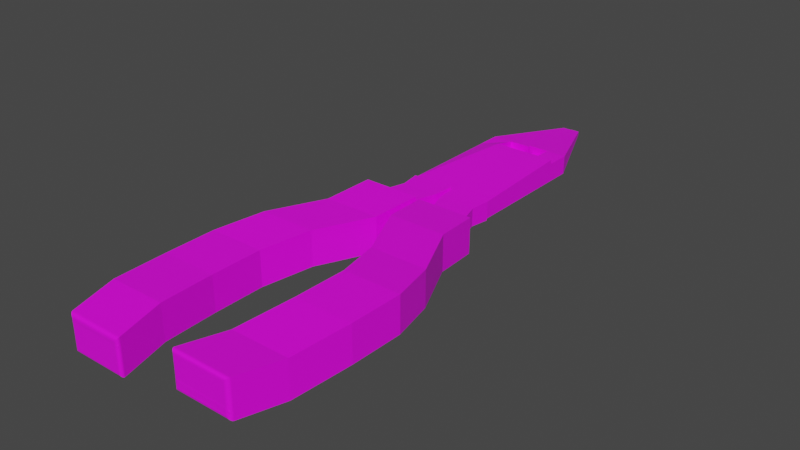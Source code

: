 # Source: Tp_Clase_8_.blend  (saved by Blender 2.93.21; exported with 4.5.12 LTS)
import bpy
from mathutils import Matrix  # noqa: F401  (used for matrix-valued properties, if any)

bpy.ops.wm.read_factory_settings(use_empty=True)
scene = bpy.context.scene
scene.name = 'Scene'

# ---- collections
col_collection = bpy.data.collections.new('Collection'); scene.collection.children.link(col_collection)

# ---- images (referenced by path relative to the original .blend; pixels are not part of the script)
import os
ASSET_DIR = os.environ.get("B2B_ASSET_DIR", "")  # directory of the original .blend (textures are referenced by path, not embedded)
HERE = os.path.dirname(os.path.abspath(__file__))  # packed textures are extracted next to this script under _unpacked/

def load_image(name, relpath, width, height, colorspace="sRGB"):
    """Load a texture the original file referenced (path relative to the .blend, or extracted next to this script)."""
    p = next((c for c in (os.path.join(HERE, relpath), os.path.join(ASSET_DIR, relpath)) if relpath and os.path.exists(c)), "")
    if p:
        img = bpy.data.images.load(p, check_existing=True)
        img.name = name
    else:  # same state as the original file: an image datablock whose file is absent (Cycles renders it pink)
        img = bpy.data.images.new(name, width, height)
        img.source = "FILE"
        img.filepath = "//" + (relpath or name)
    img.colorspace_settings.name = colorspace
    return img
img_base_pinza = load_image('base pinza', '', 1024, 1024, 'sRGB')

# ---- materials (node trees are filled in below, after node groups)
mat_material_002 = bpy.data.materials.new('Material.002')
mat_material_002.use_transparent_shadow = False

# ---- material node trees
mat_material_002.use_nodes = True; mat_material_002.node_tree.nodes.clear()
_N = mat_material_002.node_tree.nodes; _L = mat_material_002.node_tree.links
n0 = _N.new('ShaderNodeBsdfPrincipled'); n0.name = 'Principled BSDF'; n0.location = (10, 300)
n0.distribution = 'GGX'
n0.subsurface_method = 'BURLEY'
n0.inputs[3].default_value = 1.45
n0.inputs[27].default_value = (0.0, 0.0, 0.0, 1.0)
n0.inputs[28].default_value = 1.0
n1 = _N.new('ShaderNodeOutputMaterial'); n1.name = 'Material Output'; n1.location = (300, 300)
n2 = _N.new('ShaderNodeTexImage'); n2.name = 'Image Texture'; n2.location = (-280, 280)
n2.image = img_base_pinza
_L.new(n0.outputs[0], n1.inputs[0])
_L.new(n2.outputs[0], n0.inputs[0])
n1.is_active_output = True

# ---- world
world_world = bpy.data.worlds.new('World'); scene.world = world_world
world_world.use_nodes = True; world_world.node_tree.nodes.clear()
_N = world_world.node_tree.nodes; _L = world_world.node_tree.links
n0 = _N.new('ShaderNodeOutputWorld'); n0.name = 'World Output'; n0.location = (300, 300)
n1 = _N.new('ShaderNodeBackground'); n1.name = 'Background'; n1.location = (10, 300)
n1.inputs[0].default_value = (0.05088, 0.05088, 0.05088, 1.0)
_L.new(n1.outputs[0], n0.inputs[0])
n0.is_active_output = True
world_world.color = (0.05088, 0.05088, 0.05088)
world_world.use_sun_shadow = False
world_world.sun_shadow_jitter_overblur = 0.0

# ---- meshes
me_cube_002 = bpy.data.meshes.new('Cube.002')
me_cube_002.from_pydata([(-0.4402, -0.5539, -0.06046), (-0.4402, -0.5539, 0.06046), (-0.4402, 0.5539, -0.06046), (-0.4402, 0.5539, 0.06046), (0.4402, -0.5539, -0.06046), (0.4402, -0.5539, 0.06046), (0.4402, 0.5539, -0.06046), (0.4402, 0.5517, 0.1196), (0.0, 0.5539, -0.06046), (0.0, 0.5517, 0.1196), (0.0, -0.5539, -0.06046), (0.0, -0.5539, 0.06046), (-0.09632, 1.652, -0.01219), (-0.09632, 1.652, -0.02241), (-0.004675, 1.652, -0.02241), (-0.004675, 1.652, -0.01219), (-0.2241, 0.5539, -0.06046), (-0.2241, -0.5539, 0.06046), (-0.2241, 0.5517, 0.1196), (-0.2241, -0.5539, -0.06046), (-0.07806, 1.652, -0.02241), (-0.07806, 1.652, -0.01219), (-0.4402, 0.8073, 0.06046), (-0.4402, 0.8073, -0.06046), (-0.004336, 0.8073, -0.06046), (-0.004336, 0.8073, 0.06046), (-0.2241, 0.8073, 0.06046), (-0.2241, 0.8073, -0.06046), (-0.2241, 0.5567, -0.1349), (-0.4402, 0.5567, -0.1349), (-0.07806, 1.653, -0.05246), (-0.09632, 1.653, -0.05246), (-0.4402, 0.8101, -0.1349), (-0.004336, 0.8101, -0.1349), (-0.004675, 1.653, -0.05246), (-0.2241, 0.8101, -0.1349), (0.4156, -0.758, 0.05369), (0.4156, -0.758, -0.05369), (0.02467, -0.758, -0.05369), (0.02467, -0.758, 0.05369), (0.5078, -1.071, 0.05232), (0.5078, -1.071, -0.05232), (0.1269, -1.071, -0.05232), (0.1269, -1.071, 0.05232), (0.6167, -1.071, 0.1464), (0.6167, -1.071, -0.1464), (0.01802, -1.071, -0.1464), (0.01802, -1.071, 0.1464), (0.08708, -1.561, 0.192), (0.3546, -2.14, 0.1909), (0.4961, -2.64, 0.234), (0.4871, -3.197, 0.2324), (0.4154, -3.799, 0.199), (1.014, -3.799, 0.199), (1.086, -3.197, 0.2324), (1.095, -2.64, 0.234), (0.9532, -2.14, 0.1909), (0.6857, -1.561, 0.192), (1.014, -3.799, -0.09375), (1.086, -3.197, -0.06038), (1.095, -2.64, -0.05874), (0.9532, -2.14, -0.1018), (0.6857, -1.561, -0.1007), (0.08708, -1.561, -0.1007), (0.3546, -2.14, -0.1018), (0.4961, -2.64, -0.05874), (0.4871, -3.197, -0.06038), (0.4154, -3.799, -0.09375), (-4.22e-10, -0.5565, -0.1399), (0.4402, -0.5565, -0.1399), (0.02467, -0.7606, -0.1332), (0.4156, -0.7606, -0.1332), (0.1269, -1.074, -0.1318), (0.5078, -1.074, -0.1318), (0.01802, -1.074, -0.2258), (0.6167, -1.074, -0.2258), (0.6857, -1.564, -0.1802), (0.4154, -3.802, -0.1732), (1.014, -3.802, -0.1732), (1.086, -3.2, -0.1399), (1.095, -2.642, -0.1382), (0.9532, -2.143, -0.1813), (0.08708, -1.564, -0.1802), (0.3546, -2.143, -0.1813), (0.4961, -2.642, -0.1382), (0.4871, -3.2, -0.1399), (-0.4402, -0.5539, -0.02795), (-0.4402, 0.5539, -0.02795), (0.4402, 0.5539, -0.02795), (0.4402, -0.5539, -0.02795), (0.0, -0.5539, -0.02795), (0.0, 0.5539, -0.02795), (-0.09632, 1.652, -0.01966), (-0.004675, 1.652, -0.01966), (-0.2241, 0.8073, -0.02795), (-0.07806, 1.652, -0.01966), (-0.2241, -0.5539, -0.02795), (-0.2241, 0.5539, -0.02795), (-0.004336, 0.8073, -0.02795), (-0.4402, 0.8073, -0.02795), (0.4156, -0.758, -0.02482), (0.02467, -0.758, -0.02482), (0.5078, -1.071, -0.02419), (0.1269, -1.071, -0.02419), (0.6167, -1.071, -0.06766), (0.01802, -1.071, -0.06766), (0.08708, -1.561, -0.02204), (0.3546, -2.14, -0.02311), (0.4961, -2.64, 0.01997), (0.4871, -3.197, 0.01833), (0.4154, -3.799, -0.01505), (0.6857, -1.561, -0.02204), (0.9532, -2.14, -0.02311), (1.095, -2.64, 0.01997), (1.086, -3.197, 0.01833), (1.014, -3.799, -0.01505), (-0.04824, 0.8073, -0.02795), (-0.04824, 0.8073, -0.06046), (-0.04824, 0.5539, -0.02795), (-0.04824, 0.5539, -0.06046), (0.4397, -0.5561, -5.702e-05), (0.4397, -0.5561, -0.121), (0.4397, 0.5517, -5.702e-05), (0.4397, 0.5517, -0.121), (-0.4408, -0.5561, -0.0001039), (-0.4408, -0.5561, -0.121), (-0.4408, 0.5517, -0.0001039), (-0.4408, 0.5517, -0.121), (-0.0005839, 0.5517, -8.046e-05), (-0.0005775, 0.5517, -0.121), (-0.0005839, -0.5561, -8.046e-05), (-0.0005775, -0.5561, -0.121), (0.09574, 1.65, -0.04835), (0.09574, 1.65, -0.03813), (0.004093, 1.65, -0.03813), (0.004094, 1.65, -0.04835), (0.2235, 0.5517, -6.854e-05), (0.2235, -0.5561, -0.121), (0.2235, 0.5517, -0.121), (0.2235, -0.5561, -6.854e-05), (0.07747, 1.65, -0.03813), (0.07747, 1.65, -0.04835), (0.4397, 0.8051, -0.121), (0.4397, 0.8051, -5.702e-05), (0.003752, 0.8051, -8.023e-05), (0.003759, 0.8051, -0.121), (0.2235, 0.8051, -0.121), (0.2235, 0.8051, -6.854e-05), (0.2235, 0.5545, 0.07434), (0.4396, 0.5545, 0.07435), (0.07747, 1.651, -0.008083), (0.09574, 1.651, -0.008082), (0.4396, 0.8079, 0.07435), (0.003748, 0.8079, 0.07433), (0.004092, 1.651, -0.008087), (0.2235, 0.8079, 0.07434), (-0.4161, -0.7602, -0.1143), (-0.4162, -0.7602, -0.006878), (-0.02525, -0.7602, -0.006857), (-0.02524, -0.7602, -0.1142), (-0.5084, -1.073, -0.1129), (-0.5084, -1.073, -0.008249), (-0.1275, -1.073, -0.008229), (-0.1275, -1.073, -0.1129), (-0.6173, -1.073, -0.2069), (-0.6173, -1.073, 0.08579), (-0.01861, -1.073, 0.08582), (-0.01859, -1.073, -0.2069), (-0.08765, -1.563, -0.2525), (-0.3551, -2.142, -0.2515), (-0.4967, -2.642, -0.2946), (-0.4877, -3.199, -0.2929), (-0.416, -3.801, -0.2595), (-1.015, -3.801, -0.2596), (-1.086, -3.199, -0.293), (-1.095, -2.642, -0.2946), (-0.9538, -2.142, -0.2515), (-0.6863, -1.563, -0.2526), (-1.015, -3.801, 0.03316), (-1.086, -3.199, -0.0002213), (-1.095, -2.642, -0.001867), (-0.9538, -2.142, 0.04122), (-0.6863, -1.563, 0.04016), (-0.08766, -1.563, 0.0402), (-0.3551, -2.142, 0.04125), (-0.4967, -2.642, -0.001835), (-0.4877, -3.199, -0.0001894), (-0.416, -3.801, 0.03319), (-0.0005882, -0.5587, 0.0794), (-0.4408, -0.5587, 0.07938), (-0.02525, -0.7628, 0.07262), (-0.4162, -0.7628, 0.0726), (-0.1275, -1.076, 0.07125), (-0.5084, -1.076, 0.07123), (-0.01861, -1.076, 0.1653), (-0.6173, -1.076, 0.1653), (-0.6863, -1.566, 0.1196), (-0.416, -3.804, 0.1127), (-1.015, -3.804, 0.1126), (-1.086, -3.202, 0.07926), (-1.095, -2.645, 0.07761), (-0.9538, -2.145, 0.1207), (-0.08767, -1.566, 0.1197), (-0.3552, -2.145, 0.1207), (-0.4967, -2.645, 0.07765), (-0.4877, -3.202, 0.07929), (0.4397, -0.5561, -0.03257), (0.4397, 0.5517, -0.03257), (-0.4408, 0.5517, -0.03262), (-0.4408, -0.5561, -0.03262), (-0.0005823, -0.5561, -0.03259), (-0.0005823, 0.5517, -0.03259), (0.09574, 1.65, -0.04088), (0.004094, 1.65, -0.04088), (0.2235, 0.8051, -0.03258), (0.07747, 1.65, -0.04088), (0.2235, -0.5561, -0.03258), (0.2235, 0.5517, -0.03258), (0.003754, 0.8051, -0.03259), (0.4397, 0.8051, -0.03257), (-0.4162, -0.7602, -0.03575), (-0.02525, -0.7602, -0.03573), (-0.5084, -1.073, -0.03638), (-0.1275, -1.073, -0.03636), (-0.6173, -1.073, 0.007083), (-0.0186, -1.073, 0.007115), (-0.08766, -1.563, -0.03851), (-0.3551, -2.142, -0.03746), (-0.4967, -2.642, -0.08054), (-0.4877, -3.199, -0.0789), (-0.416, -3.801, -0.04552), (-0.6863, -1.563, -0.03854), (-0.9538, -2.142, -0.03749), (-1.095, -2.642, -0.08057), (-1.086, -3.199, -0.07893), (-1.015, -3.801, -0.04555), (0.04766, 0.8051, -0.03259), (0.04766, 0.8051, -7.79e-05), (0.04766, 0.5517, -0.03259), (0.04766, 0.5517, -7.79e-05), (-0.04824, 0.8073, -0.02795), (-0.04824, 0.8073, -0.06046), (-0.04824, 0.5539, -0.02795), (-0.04824, 0.5539, -0.06046), (0.04766, 0.8051, -0.03259), (0.04766, 0.8051, -7.79e-05), (0.04766, 0.5517, -0.03259), (0.04766, 0.5517, -7.79e-05), (0.8866, -4.308, 0.2168), (0.9293, -4.273, 0.2493), (0.8948, -4.307, 0.2248), (0.903, -4.305, 0.2322), (0.9106, -4.301, 0.2386), (0.9174, -4.295, 0.2437), (0.9229, -4.288, 0.2473), (0.9269, -4.281, 0.2492), (0.8866, -4.308, -0.003413), (0.8866, -4.31, -0.07592), (0.9293, -4.273, -0.04347), (0.8866, -4.309, -0.01377), (0.8866, -4.309, -0.02413), (0.8866, -4.309, -0.03449), (0.8948, -4.307, -0.008384), (0.8948, -4.307, -0.0177), (0.8948, -4.307, -0.02664), (0.8947, -4.307, -0.0355), (0.9029, -4.305, -0.01409), (0.9026, -4.305, -0.0219), (0.9023, -4.305, -0.02935), (0.902, -4.305, -0.03659), (0.9105, -4.3, -0.02027), (0.9098, -4.301, -0.02656), (0.9088, -4.303, -0.03251), (0.9076, -4.303, -0.03793), (0.8948, -4.308, -0.07179), (0.9029, -4.306, -0.06709), (0.9105, -4.301, -0.06205), (0.8866, -4.309, -0.06556), (0.8948, -4.308, -0.06244), (0.9027, -4.305, -0.05905), (0.9098, -4.302, -0.05525), (0.8866, -4.309, -0.0552), (0.8948, -4.307, -0.05331), (0.9024, -4.305, -0.05125), (0.9088, -4.303, -0.04879), (0.8866, -4.309, -0.04485), (0.8947, -4.307, -0.04436), (0.902, -4.305, -0.04382), (0.9076, -4.303, -0.04306), (0.9269, -4.281, -0.03849), (0.9228, -4.288, -0.03277), (0.9173, -4.295, -0.0266), (0.9269, -4.281, -0.0474), (0.9235, -4.287, -0.04247), (0.9202, -4.292, -0.03714), (0.9156, -4.297, -0.0317), (0.9228, -4.288, -0.05196), (0.92, -4.292, -0.04672), (0.9172, -4.296, -0.04145), (0.9137, -4.3, -0.03655), (0.9172, -4.295, -0.05693), (0.9155, -4.298, -0.05109), (0.9136, -4.3, -0.04552), (0.9112, -4.302, -0.04076), (0.3604, -4.31, -0.07592), (0.3604, -4.308, -0.003413), (0.3306, -4.273, -0.04347), (0.3604, -4.309, -0.06556), (0.3604, -4.309, -0.0552), (0.3604, -4.309, -0.04485), (0.3526, -4.308, -0.07178), (0.3528, -4.308, -0.06238), (0.3528, -4.307, -0.0533), (0.3529, -4.307, -0.04436), (0.3454, -4.306, -0.06709), (0.3458, -4.305, -0.05898), (0.346, -4.305, -0.05124), (0.3462, -4.305, -0.04382), (0.3394, -4.301, -0.06206), (0.3398, -4.302, -0.05521), (0.3404, -4.303, -0.04879), (0.3413, -4.303, -0.04306), (0.3526, -4.307, -0.008392), (0.3454, -4.305, -0.0141), (0.3394, -4.3, -0.02027), (0.3604, -4.309, -0.01377), (0.3527, -4.307, -0.01764), (0.3456, -4.305, -0.02182), (0.3397, -4.302, -0.02652), (0.3604, -4.309, -0.02413), (0.3528, -4.307, -0.02663), (0.346, -4.305, -0.02934), (0.3404, -4.303, -0.03251), (0.3604, -4.309, -0.03449), (0.3529, -4.307, -0.0355), (0.3462, -4.305, -0.03659), (0.3413, -4.303, -0.03794), (0.3302, -4.281, -0.04742), (0.3315, -4.288, -0.05198), (0.3347, -4.295, -0.05694), (0.3302, -4.281, -0.03848), (0.3314, -4.287, -0.04234), (0.3327, -4.292, -0.04664), (0.3354, -4.298, -0.05105), (0.3315, -4.288, -0.03276), (0.3329, -4.292, -0.03704), (0.3343, -4.296, -0.04142), (0.3366, -4.3, -0.04551), (0.3347, -4.295, -0.02659), (0.3355, -4.297, -0.03165), (0.3366, -4.3, -0.03654), (0.3384, -4.302, -0.04076), (0.3604, -4.308, 0.2168), (0.3306, -4.273, 0.2493), (0.3525, -4.307, 0.2248), (0.3453, -4.305, 0.2322), (0.3392, -4.301, 0.2386), (0.3345, -4.295, 0.2437), (0.3314, -4.288, 0.2473), (0.3301, -4.281, 0.2492), (0.3604, -4.31, -0.08291), (0.3306, -4.275, -0.123), (0.3525, -4.309, -0.09107), (0.3453, -4.307, -0.09901), (0.3392, -4.303, -0.1063), (0.3345, -4.297, -0.1127), (0.3314, -4.291, -0.1177), (0.3301, -4.283, -0.1212), (0.8866, -4.31, -0.08291), (0.9293, -4.275, -0.123), (0.8948, -4.309, -0.09107), (0.903, -4.307, -0.09901), (0.9106, -4.303, -0.1063), (0.9174, -4.297, -0.1127), (0.9229, -4.291, -0.1177), (0.9269, -4.283, -0.1212), (0.8866, -4.308, 0.002767), (0.9293, -4.273, 0.03523), (0.8866, -4.308, 0.07529), (0.8948, -4.307, 0.006797), (0.9029, -4.305, 0.01142), (0.9105, -4.3, 0.01643), (0.8866, -4.308, 0.01313), (0.8949, -4.307, 0.01619), (0.9028, -4.305, 0.01952), (0.9096, -4.301, 0.0233), (0.8866, -4.308, 0.02349), (0.8948, -4.307, 0.02534), (0.9024, -4.305, 0.02737), (0.9085, -4.302, 0.02981), (0.8866, -4.308, 0.03385), (0.8948, -4.307, 0.03432), (0.902, -4.305, 0.03484), (0.9073, -4.303, 0.03558), (0.9269, -4.281, 0.04022), (0.9228, -4.288, 0.04593), (0.9173, -4.295, 0.05211), (0.9269, -4.281, 0.03119), (0.9239, -4.287, 0.03617), (0.92, -4.292, 0.04153), (0.9153, -4.297, 0.04699), (0.9229, -4.288, 0.02656), (0.92, -4.292, 0.03187), (0.9167, -4.295, 0.03718), (0.9131, -4.299, 0.04212), (0.9174, -4.295, 0.02156), (0.9153, -4.297, 0.02746), (0.9131, -4.299, 0.03309), (0.9107, -4.3, 0.03789), (0.8866, -4.308, 0.06493), (0.8866, -4.308, 0.05457), (0.8866, -4.308, 0.04421), (0.8948, -4.307, 0.07032), (0.8948, -4.307, 0.06101), (0.8948, -4.307, 0.05206), (0.8948, -4.307, 0.0432), (0.9029, -4.305, 0.06461), (0.9028, -4.305, 0.0568), (0.9024, -4.305, 0.04934), (0.902, -4.305, 0.0421), (0.9106, -4.301, 0.05844), (0.9097, -4.301, 0.05213), (0.9085, -4.302, 0.04617), (0.9073, -4.303, 0.04074), (0.3604, -4.308, 0.002767), (0.3604, -4.308, 0.07529), (0.3306, -4.273, 0.03523), (0.3604, -4.308, 0.01313), (0.3604, -4.308, 0.02349), (0.3604, -4.308, 0.03385), (0.3525, -4.307, 0.006805), (0.3525, -4.307, 0.01625), (0.3525, -4.307, 0.02536), (0.3526, -4.307, 0.03432), (0.3454, -4.305, 0.01143), (0.3455, -4.305, 0.0196), (0.3458, -4.305, 0.02739), (0.3461, -4.305, 0.03484), (0.3392, -4.301, 0.01643), (0.3399, -4.301, 0.02334), (0.3408, -4.302, 0.02982), (0.3418, -4.303, 0.03558), (0.3526, -4.307, 0.07032), (0.3454, -4.305, 0.06461), (0.3394, -4.3, 0.05844), (0.3604, -4.308, 0.06493), (0.3525, -4.307, 0.06107), (0.3455, -4.305, 0.05688), (0.34, -4.301, 0.05218), (0.3604, -4.308, 0.05457), (0.3525, -4.307, 0.05207), (0.3458, -4.305, 0.04935), (0.3408, -4.302, 0.04618), (0.3604, -4.308, 0.04421), (0.3526, -4.307, 0.04319), (0.3461, -4.305, 0.04209), (0.3418, -4.303, 0.04073), (0.3302, -4.281, 0.03118), (0.3315, -4.288, 0.02654), (0.3347, -4.295, 0.02155), (0.3301, -4.281, 0.04023), (0.331, -4.287, 0.03629), (0.3329, -4.292, 0.03195), (0.3359, -4.297, 0.02751), (0.3314, -4.288, 0.04595), (0.3329, -4.292, 0.04163), (0.3349, -4.296, 0.03721), (0.3374, -4.299, 0.0331), (0.3345, -4.295, 0.05212), (0.3359, -4.297, 0.04703), (0.3374, -4.299, 0.04212), (0.3392, -4.3, 0.03789), (-0.8872, -4.311, -0.2774), (-0.9298, -4.275, -0.3099), (-0.8954, -4.31, -0.2854), (-0.9035, -4.307, -0.2927), (-0.9112, -4.303, -0.2992), (-0.9179, -4.297, -0.3043), (-0.9235, -4.29, -0.3079), (-0.9275, -4.283, -0.3098), (-0.8872, -4.311, -0.05718), (-0.8872, -4.312, 0.01533), (-0.9298, -4.275, -0.01712), (-0.8872, -4.311, -0.04682), (-0.8872, -4.311, -0.03646), (-0.8872, -4.311, -0.0261), (-0.8954, -4.31, -0.05221), (-0.8954, -4.309, -0.0429), (-0.8954, -4.309, -0.03395), (-0.8953, -4.309, -0.0251), (-0.9035, -4.307, -0.0465), (-0.9032, -4.307, -0.03869), (-0.9029, -4.307, -0.03124), (-0.9026, -4.308, -0.02401), (-0.9111, -4.303, -0.04033), (-0.9103, -4.304, -0.03403), (-0.9093, -4.305, -0.02808), (-0.9082, -4.306, -0.02266), (-0.8954, -4.311, 0.01119), (-0.9035, -4.308, 0.006496), (-0.9111, -4.303, 0.001459), (-0.8872, -4.312, 0.00497), (-0.8954, -4.31, 0.001843), (-0.9033, -4.308, -0.001545), (-0.9104, -4.304, -0.005347), (-0.8872, -4.311, -0.005388), (-0.8954, -4.31, -0.00728), (-0.9029, -4.308, -0.00934), (-0.9093, -4.305, -0.0118), (-0.8872, -4.311, -0.01575), (-0.8953, -4.31, -0.01624), (-0.9026, -4.308, -0.01677), (-0.9082, -4.306, -0.01753), (-0.9274, -4.283, -0.0221), (-0.9234, -4.29, -0.02782), (-0.9178, -4.297, -0.034), (-0.9274, -4.283, -0.01319), (-0.9241, -4.289, -0.01813), (-0.9207, -4.294, -0.02346), (-0.9162, -4.299, -0.0289), (-0.9234, -4.291, -0.008632), (-0.9205, -4.294, -0.01388), (-0.9178, -4.298, -0.01915), (-0.9143, -4.302, -0.02405), (-0.9178, -4.297, -0.003668), (-0.9161, -4.3, -0.009505), (-0.9142, -4.302, -0.01507), (-0.9118, -4.304, -0.01984), (-0.361, -4.312, 0.01536), (-0.361, -4.311, -0.05715), (-0.3312, -4.275, -0.01709), (-0.361, -4.312, 0.004998), (-0.361, -4.311, -0.00536), (-0.361, -4.311, -0.01572), (-0.3532, -4.311, 0.01122), (-0.3534, -4.31, 0.001819), (-0.3534, -4.31, -0.007264), (-0.3534, -4.31, -0.01621), (-0.346, -4.308, 0.006523), (-0.3464, -4.307, -0.001581), (-0.3466, -4.307, -0.009324), (-0.3468, -4.308, -0.01674), (-0.34, -4.303, 0.001496), (-0.3404, -4.304, -0.005349), (-0.341, -4.305, -0.01177), (-0.3419, -4.306, -0.0175), (-0.3532, -4.31, -0.05217), (-0.346, -4.307, -0.04646), (-0.34, -4.303, -0.0403), (-0.361, -4.311, -0.04679), (-0.3533, -4.309, -0.04293), (-0.3462, -4.307, -0.03874), (-0.3403, -4.304, -0.03405), (-0.361, -4.311, -0.03643), (-0.3534, -4.309, -0.03393), (-0.3465, -4.307, -0.03122), (-0.341, -4.305, -0.02806), (-0.361, -4.311, -0.02608), (-0.3534, -4.309, -0.02507), (-0.3468, -4.308, -0.02397), (-0.3419, -4.306, -0.02263), (-0.3307, -4.283, -0.01314), (-0.3321, -4.291, -0.00858), (-0.3352, -4.297, -0.003621), (-0.3307, -4.283, -0.02208), (-0.332, -4.289, -0.01822), (-0.3333, -4.295, -0.01393), (-0.336, -4.3, -0.009515), (-0.3321, -4.29, -0.0278), (-0.3335, -4.294, -0.02352), (-0.3349, -4.298, -0.01914), (-0.3372, -4.302, -0.01506), (-0.3352, -4.297, -0.03398), (-0.3361, -4.299, -0.02891), (-0.3372, -4.302, -0.02402), (-0.3389, -4.304, -0.0198), (-0.361, -4.311, -0.2774), (-0.3312, -4.275, -0.3098), (-0.3531, -4.31, -0.2853), (-0.3459, -4.307, -0.2927), (-0.3398, -4.303, -0.2991), (-0.3351, -4.297, -0.3043), (-0.332, -4.29, -0.3079), (-0.3306, -4.283, -0.3098), (-0.361, -4.312, 0.02235), (-0.3312, -4.277, 0.06239), (-0.3531, -4.311, 0.03051), (-0.3459, -4.309, 0.03845), (-0.3398, -4.305, 0.04578), (-0.3351, -4.299, 0.05212), (-0.332, -4.293, 0.05715), (-0.3307, -4.285, 0.06064), (-0.8872, -4.312, 0.02232), (-0.9299, -4.277, 0.06236), (-0.8954, -4.311, 0.03048), (-0.9035, -4.309, 0.03842), (-0.9112, -4.305, 0.04575), (-0.9179, -4.299, 0.05209), (-0.9235, -4.293, 0.05712), (-0.9275, -4.285, 0.06061), (-0.8872, -4.311, -0.06336), (-0.9298, -4.275, -0.09583), (-0.8872, -4.311, -0.1359), (-0.8954, -4.31, -0.06739), (-0.9035, -4.307, -0.07202), (-0.9111, -4.303, -0.07702), (-0.8872, -4.311, -0.07372), (-0.8955, -4.31, -0.07678), (-0.9033, -4.307, -0.08012), (-0.9102, -4.303, -0.08389), (-0.8872, -4.311, -0.08408), (-0.8954, -4.31, -0.08594), (-0.903, -4.307, -0.08796), (-0.9091, -4.304, -0.0904), (-0.8872, -4.311, -0.09444), (-0.8953, -4.31, -0.09491), (-0.9026, -4.307, -0.09543), (-0.9079, -4.305, -0.09618), (-0.9274, -4.283, -0.1008), (-0.9234, -4.29, -0.1065), (-0.9178, -4.297, -0.1127), (-0.9275, -4.283, -0.09179), (-0.9245, -4.289, -0.09677), (-0.9206, -4.294, -0.1021), (-0.9159, -4.299, -0.1076), (-0.9235, -4.29, -0.08715), (-0.9205, -4.294, -0.09246), (-0.9173, -4.298, -0.09778), (-0.9137, -4.301, -0.1027), (-0.9179, -4.297, -0.08215), (-0.9158, -4.299, -0.08806), (-0.9137, -4.301, -0.09368), (-0.9113, -4.303, -0.09848), (-0.8872, -4.311, -0.1255), (-0.8872, -4.311, -0.1152), (-0.8872, -4.311, -0.1048), (-0.8954, -4.31, -0.1309), (-0.8954, -4.31, -0.1216), (-0.8954, -4.31, -0.1126), (-0.8953, -4.31, -0.1038), (-0.9035, -4.307, -0.1252), (-0.9034, -4.307, -0.1174), (-0.903, -4.307, -0.1099), (-0.9026, -4.307, -0.1027), (-0.9112, -4.303, -0.119), (-0.9102, -4.303, -0.1127), (-0.9091, -4.304, -0.1068), (-0.9079, -4.305, -0.1013), (-0.361, -4.311, -0.06333), (-0.361, -4.311, -0.1359), (-0.3312, -4.275, -0.0958), (-0.361, -4.311, -0.07369), (-0.361, -4.311, -0.08405), (-0.361, -4.311, -0.09441), (-0.3531, -4.31, -0.06737), (-0.3531, -4.31, -0.07681), (-0.3531, -4.31, -0.08592), (-0.3532, -4.31, -0.09488), (-0.3459, -4.307, -0.072), (-0.3461, -4.307, -0.08016), (-0.3464, -4.307, -0.08795), (-0.3467, -4.307, -0.0954), (-0.3398, -4.303, -0.07699), (-0.3405, -4.303, -0.0839), (-0.3414, -4.304, -0.09038), (-0.3423, -4.305, -0.09615), (-0.3532, -4.31, -0.1309), (-0.346, -4.307, -0.1252), (-0.3399, -4.303, -0.119), (-0.361, -4.311, -0.1255), (-0.3531, -4.31, -0.1216), (-0.3461, -4.307, -0.1174), (-0.3406, -4.303, -0.1127), (-0.361, -4.311, -0.1151), (-0.3531, -4.31, -0.1126), (-0.3464, -4.307, -0.1099), (-0.3414, -4.304, -0.1067), (-0.361, -4.311, -0.1048), (-0.3532, -4.31, -0.1038), (-0.3467, -4.307, -0.1027), (-0.3423, -4.305, -0.1013), (-0.3307, -4.283, -0.09174), (-0.3321, -4.29, -0.08711), (-0.3352, -4.297, -0.08211), (-0.3307, -4.283, -0.1008), (-0.3316, -4.289, -0.09686), (-0.3335, -4.294, -0.09251), (-0.3364, -4.299, -0.08807), (-0.332, -4.29, -0.1065), (-0.3335, -4.294, -0.1022), (-0.3355, -4.298, -0.09778), (-0.338, -4.301, -0.09367), (-0.3351, -4.297, -0.1127), (-0.3365, -4.299, -0.1076), (-0.338, -4.301, -0.1027), (-0.3397, -4.303, -0.09845)], [], [(86, 1, 3, 87), (91, 9, 7, 88), (88, 7, 5, 89), (96, 17, 1, 86), (8, 6, 4, 10), (18, 3, 1, 17), (7, 9, 11, 5), (16, 8, 10, 19), (60, 59, 79, 80), (99, 22, 12, 92), (95, 21, 15, 93), (98, 24, 14, 93), (23, 13, 31, 32), (26, 25, 15, 21), (22, 26, 21, 12), (13, 20, 30, 31), (92, 12, 21, 95), (2, 16, 19, 0), (9, 18, 17, 11), (90, 11, 17, 96), (97, 91, 8, 16), (3, 18, 26, 22), (94, 27, 24, 98), (20, 14, 34, 30), (94, 26, 18, 97), (87, 3, 22, 99), (35, 32, 31, 30), (33, 35, 30, 34), (28, 29, 32, 35), (16, 2, 29, 28), (14, 24, 33, 34), (24, 27, 35, 33), (2, 23, 32, 29), (27, 16, 28, 35), (36, 39, 43, 40), (5, 11, 39, 36), (89, 5, 36, 100), (90, 10, 38, 101), (103, 42, 46, 105), (100, 36, 40, 102), (101, 38, 42, 103), (37, 41, 73, 71), (115, 53, 249, 377), (42, 41, 45, 46), (40, 43, 47, 44), (102, 40, 44, 104), (53, 52, 353, 249), (256, 376, 424, 305), (306, 67, 77, 361), (67, 66, 85, 77), (59, 58, 78, 79), (66, 65, 84, 85), (110, 67, 306, 426), (38, 10, 68, 70), (65, 64, 83, 84), (105, 46, 63, 106), (106, 63, 64, 107), (107, 64, 65, 108), (108, 65, 66, 109), (109, 66, 67, 110), (104, 44, 57, 111), (111, 57, 56, 112), (112, 56, 55, 113), (113, 55, 54, 114), (114, 54, 53, 115), (44, 47, 48, 57), (57, 48, 49, 56), (56, 49, 50, 55), (55, 50, 51, 54), (54, 51, 52, 53), (68, 69, 71, 70), (70, 71, 73, 72), (602, 472, 576, 649), (74, 75, 76, 82), (82, 76, 81, 83), (83, 81, 80, 84), (84, 80, 79, 85), (85, 79, 78, 77), (42, 38, 70, 72), (45, 62, 76, 75), (61, 60, 80, 81), (10, 4, 69, 68), (52, 110, 426, 353), (62, 61, 81, 76), (41, 42, 72, 73), (46, 45, 75, 74), (63, 46, 74, 82), (58, 115, 377, 258), (64, 63, 82, 83), (4, 37, 71, 69), (59, 114, 115, 58), (60, 113, 114, 59), (61, 112, 113, 60), (62, 111, 112, 61), (45, 104, 111, 62), (51, 109, 110, 52), (50, 108, 109, 51), (49, 107, 108, 50), (48, 106, 107, 49), (47, 105, 106, 48), (77, 78, 369, 361), (58, 258, 369, 78), (257, 304, 360, 368), (41, 102, 104, 45), (39, 101, 103, 43), (37, 100, 102, 41), (43, 103, 105, 47), (11, 90, 101, 39), (4, 89, 100, 37), (2, 87, 99, 23), (16, 27, 117, 119), (26, 94, 98, 25), (18, 9, 91, 97), (10, 90, 96, 19), (13, 92, 95, 20), (25, 98, 93, 15), (20, 95, 93, 14), (23, 99, 92, 13), (19, 96, 86, 0), (6, 88, 89, 4), (8, 91, 88, 6), (0, 86, 87, 2), (118, 119, 243, 242), (94, 97, 118, 116), (97, 16, 119, 118), (27, 94, 116, 117), (206, 121, 123, 207), (211, 129, 127, 208), (208, 127, 125, 209), (216, 137, 121, 206), (128, 126, 124, 130), (138, 123, 121, 137), (127, 129, 131, 125), (136, 128, 130, 139), (180, 179, 199, 200), (219, 142, 132, 212), (215, 141, 135, 213), (218, 144, 134, 213), (143, 133, 151, 152), (146, 145, 135, 141), (142, 146, 141, 132), (133, 140, 150, 151), (212, 132, 141, 215), (122, 136, 139, 120), (129, 138, 137, 131), (210, 131, 137, 216), (217, 211, 128, 136), (123, 138, 146, 142), (214, 147, 144, 218), (140, 134, 154, 150), (214, 146, 138, 217), (207, 123, 142, 219), (155, 152, 151, 150), (153, 155, 150, 154), (148, 149, 152, 155), (136, 122, 149, 148), (134, 144, 153, 154), (144, 147, 155, 153), (122, 143, 152, 149), (147, 136, 148, 155), (156, 159, 163, 160), (125, 131, 159, 156), (209, 125, 156, 220), (210, 130, 158, 221), (223, 162, 166, 225), (220, 156, 160, 222), (221, 158, 162, 223), (157, 161, 193, 191), (235, 173, 473, 601), (162, 161, 165, 166), (160, 163, 167, 164), (222, 160, 164, 224), (173, 172, 577, 473), (480, 600, 648, 529), (530, 187, 197, 585), (187, 186, 205, 197), (179, 178, 198, 199), (186, 185, 204, 205), (230, 187, 530, 650), (158, 130, 188, 190), (185, 184, 203, 204), (225, 166, 183, 226), (226, 183, 184, 227), (227, 184, 185, 228), (228, 185, 186, 229), (229, 186, 187, 230), (224, 164, 177, 231), (231, 177, 176, 232), (232, 176, 175, 233), (233, 175, 174, 234), (234, 174, 173, 235), (164, 167, 168, 177), (177, 168, 169, 176), (176, 169, 170, 175), (175, 170, 171, 174), (174, 171, 172, 173), (188, 189, 191, 190), (190, 191, 193, 192), (194, 195, 196, 202), (202, 196, 201, 203), (203, 201, 200, 204), (204, 200, 199, 205), (205, 199, 198, 197), (162, 158, 190, 192), (165, 182, 196, 195), (181, 180, 200, 201), (130, 124, 189, 188), (172, 230, 650, 577), (182, 181, 201, 196), (161, 162, 192, 193), (166, 165, 195, 194), (183, 166, 194, 202), (178, 235, 601, 482), (184, 183, 202, 203), (124, 157, 191, 189), (179, 234, 235, 178), (180, 233, 234, 179), (181, 232, 233, 180), (182, 231, 232, 181), (165, 224, 231, 182), (171, 229, 230, 172), (170, 228, 229, 171), (169, 227, 228, 170), (168, 226, 227, 169), (167, 225, 226, 168), (197, 198, 593, 585), (178, 482, 593, 198), (481, 528, 584, 592), (161, 222, 224, 165), (159, 221, 223, 163), (157, 220, 222, 161), (163, 223, 225, 167), (131, 210, 221, 159), (124, 209, 220, 157), (122, 207, 219, 143), (136, 147, 237, 239), (146, 214, 218, 145), (138, 129, 211, 217), (130, 210, 216, 139), (133, 212, 215, 140), (145, 218, 213, 135), (140, 215, 213, 134), (143, 219, 212, 133), (139, 216, 206, 120), (126, 208, 209, 124), (128, 211, 208, 126), (120, 206, 207, 122), (239, 237, 245, 247), (214, 217, 238, 236), (217, 136, 239, 238), (147, 214, 236, 237), (241, 240, 242, 243), (245, 244, 246, 247), (237, 236, 244, 245), (236, 238, 246, 244), (119, 117, 241, 243), (238, 239, 247, 246), (117, 116, 240, 241), (116, 118, 242, 240), (256, 259, 263, 262), (259, 260, 264, 263), (260, 261, 265, 264), (261, 285, 286, 265), (262, 263, 267, 266), (263, 264, 268, 267), (264, 265, 269, 268), (265, 286, 287, 269), (266, 267, 271, 270), (267, 268, 272, 271), (268, 269, 273, 272), (269, 287, 288, 273), (257, 274, 278, 277), (274, 275, 279, 278), (275, 276, 280, 279), (276, 300, 301, 280), (277, 278, 282, 281), (278, 279, 283, 282), (279, 280, 284, 283), (280, 301, 302, 284), (281, 282, 286, 285), (282, 283, 287, 286), (283, 284, 288, 287), (284, 302, 303, 288), (258, 289, 293, 292), (289, 290, 294, 293), (290, 291, 295, 294), (291, 270, 271, 295), (292, 293, 297, 296), (293, 294, 298, 297), (294, 295, 299, 298), (295, 271, 272, 299), (296, 297, 301, 300), (297, 298, 302, 301), (298, 299, 303, 302), (299, 272, 273, 303), (273, 288, 303), (304, 307, 311, 310), (307, 308, 312, 311), (308, 309, 313, 312), (309, 333, 334, 313), (310, 311, 315, 314), (311, 312, 316, 315), (312, 313, 317, 316), (313, 334, 335, 317), (314, 315, 319, 318), (315, 316, 320, 319), (316, 317, 321, 320), (317, 335, 336, 321), (305, 322, 326, 325), (322, 323, 327, 326), (323, 324, 328, 327), (324, 348, 349, 328), (325, 326, 330, 329), (326, 327, 331, 330), (327, 328, 332, 331), (328, 349, 350, 332), (329, 330, 334, 333), (330, 331, 335, 334), (331, 332, 336, 335), (332, 350, 351, 336), (306, 337, 341, 340), (337, 338, 342, 341), (338, 339, 343, 342), (339, 318, 319, 343), (340, 341, 345, 344), (341, 342, 346, 345), (342, 343, 347, 346), (343, 319, 320, 347), (344, 345, 349, 348), (345, 346, 350, 349), (346, 347, 351, 350), (347, 320, 321, 351), (321, 336, 351), (376, 379, 383, 382), (379, 380, 384, 383), (380, 381, 385, 384), (381, 405, 406, 385), (382, 383, 387, 386), (383, 384, 388, 387), (384, 385, 389, 388), (385, 406, 407, 389), (386, 387, 391, 390), (387, 388, 392, 391), (388, 389, 393, 392), (389, 407, 408, 393), (377, 394, 398, 397), (394, 395, 399, 398), (395, 396, 400, 399), (396, 420, 421, 400), (397, 398, 402, 401), (398, 399, 403, 402), (399, 400, 404, 403), (400, 421, 422, 404), (401, 402, 406, 405), (402, 403, 407, 406), (403, 404, 408, 407), (404, 422, 423, 408), (378, 409, 413, 412), (409, 410, 414, 413), (410, 411, 415, 414), (411, 390, 391, 415), (412, 413, 417, 416), (413, 414, 418, 417), (414, 415, 419, 418), (415, 391, 392, 419), (416, 417, 421, 420), (417, 418, 422, 421), (418, 419, 423, 422), (419, 392, 393, 423), (393, 408, 423), (424, 427, 431, 430), (427, 428, 432, 431), (428, 429, 433, 432), (429, 453, 454, 433), (430, 431, 435, 434), (431, 432, 436, 435), (432, 433, 437, 436), (433, 454, 455, 437), (434, 435, 439, 438), (435, 436, 440, 439), (436, 437, 441, 440), (437, 455, 456, 441), (425, 442, 446, 445), (442, 443, 447, 446), (443, 444, 448, 447), (444, 468, 469, 448), (445, 446, 450, 449), (446, 447, 451, 450), (447, 448, 452, 451), (448, 469, 470, 452), (449, 450, 454, 453), (450, 451, 455, 454), (451, 452, 456, 455), (452, 470, 471, 456), (426, 457, 461, 460), (457, 458, 462, 461), (458, 459, 463, 462), (459, 438, 439, 463), (460, 461, 465, 464), (461, 462, 466, 465), (462, 463, 467, 466), (463, 439, 440, 467), (464, 465, 469, 468), (465, 466, 470, 469), (466, 467, 471, 470), (467, 440, 441, 471), (441, 456, 471), (480, 483, 487, 486), (483, 484, 488, 487), (484, 485, 489, 488), (485, 509, 510, 489), (486, 487, 491, 490), (487, 488, 492, 491), (488, 489, 493, 492), (489, 510, 511, 493), (490, 491, 495, 494), (491, 492, 496, 495), (492, 493, 497, 496), (493, 511, 512, 497), (481, 498, 502, 501), (498, 499, 503, 502), (499, 500, 504, 503), (500, 524, 525, 504), (501, 502, 506, 505), (502, 503, 507, 506), (503, 504, 508, 507), (504, 525, 526, 508), (505, 506, 510, 509), (506, 507, 511, 510), (507, 508, 512, 511), (508, 526, 527, 512), (482, 513, 517, 516), (513, 514, 518, 517), (514, 515, 519, 518), (515, 494, 495, 519), (516, 517, 521, 520), (517, 518, 522, 521), (518, 519, 523, 522), (519, 495, 496, 523), (520, 521, 525, 524), (521, 522, 526, 525), (522, 523, 527, 526), (523, 496, 497, 527), (497, 512, 527), (528, 531, 535, 534), (531, 532, 536, 535), (532, 533, 537, 536), (533, 557, 558, 537), (534, 535, 539, 538), (535, 536, 540, 539), (536, 537, 541, 540), (537, 558, 559, 541), (538, 539, 543, 542), (539, 540, 544, 543), (540, 541, 545, 544), (541, 559, 560, 545), (529, 546, 550, 549), (546, 547, 551, 550), (547, 548, 552, 551), (548, 572, 573, 552), (549, 550, 554, 553), (550, 551, 555, 554), (551, 552, 556, 555), (552, 573, 574, 556), (553, 554, 558, 557), (554, 555, 559, 558), (555, 556, 560, 559), (556, 574, 575, 560), (530, 561, 565, 564), (561, 562, 566, 565), (562, 563, 567, 566), (563, 542, 543, 567), (564, 565, 569, 568), (565, 566, 570, 569), (566, 567, 571, 570), (567, 543, 544, 571), (568, 569, 573, 572), (569, 570, 574, 573), (570, 571, 575, 574), (571, 544, 545, 575), (545, 560, 575), (600, 603, 607, 606), (603, 604, 608, 607), (604, 605, 609, 608), (605, 629, 630, 609), (606, 607, 611, 610), (607, 608, 612, 611), (608, 609, 613, 612), (609, 630, 631, 613), (610, 611, 615, 614), (611, 612, 616, 615), (612, 613, 617, 616), (613, 631, 632, 617), (601, 618, 622, 621), (618, 619, 623, 622), (619, 620, 624, 623), (620, 644, 645, 624), (621, 622, 626, 625), (622, 623, 627, 626), (623, 624, 628, 627), (624, 645, 646, 628), (625, 626, 630, 629), (626, 627, 631, 630), (627, 628, 632, 631), (628, 646, 647, 632), (602, 633, 637, 636), (633, 634, 638, 637), (634, 635, 639, 638), (635, 614, 615, 639), (636, 637, 641, 640), (637, 638, 642, 641), (638, 639, 643, 642), (639, 615, 616, 643), (640, 641, 645, 644), (641, 642, 646, 645), (642, 643, 647, 646), (643, 616, 617, 647), (617, 632, 647), (648, 651, 655, 654), (651, 652, 656, 655), (652, 653, 657, 656), (653, 677, 678, 657), (654, 655, 659, 658), (655, 656, 660, 659), (656, 657, 661, 660), (657, 678, 679, 661), (658, 659, 663, 662), (659, 660, 664, 663), (660, 661, 665, 664), (661, 679, 680, 665), (649, 666, 670, 669), (666, 667, 671, 670), (667, 668, 672, 671), (668, 692, 693, 672), (669, 670, 674, 673), (670, 671, 675, 674), (671, 672, 676, 675), (672, 693, 694, 676), (673, 674, 678, 677), (674, 675, 679, 678), (675, 676, 680, 679), (676, 694, 695, 680), (650, 681, 685, 684), (681, 682, 686, 685), (682, 683, 687, 686), (683, 662, 663, 687), (684, 685, 689, 688), (685, 686, 690, 689), (686, 687, 691, 690), (687, 663, 664, 691), (688, 689, 693, 692), (689, 690, 694, 693), (690, 691, 695, 694), (691, 664, 665, 695), (665, 680, 695), (376, 256, 262, 379), (379, 262, 266, 380), (380, 266, 270, 381), (381, 270, 291, 405), (405, 291, 290, 401), (401, 290, 289, 397), (397, 289, 258, 377), (304, 257, 277, 307), (307, 277, 281, 308), (308, 281, 285, 309), (309, 285, 261, 333), (333, 261, 260, 329), (329, 260, 259, 325), (325, 259, 256, 305), (249, 353, 359, 255), (255, 359, 358, 254), (254, 358, 357, 253), (253, 357, 356, 252), (252, 356, 355, 251), (251, 355, 354, 250), (250, 354, 352, 248), (426, 306, 340, 457), (457, 340, 344, 458), (458, 344, 348, 459), (459, 348, 324, 438), (438, 324, 323, 434), (434, 323, 322, 430), (430, 322, 305, 424), (257, 368, 370, 274), (274, 370, 371, 275), (275, 371, 372, 276), (276, 372, 373, 300), (300, 373, 374, 296), (296, 374, 375, 292), (292, 375, 369, 258), (361, 369, 375, 367), (367, 375, 374, 366), (366, 374, 373, 365), (365, 373, 372, 364), (364, 372, 371, 363), (363, 371, 370, 362), (362, 370, 368, 360), (360, 304, 310, 362), (362, 310, 314, 363), (363, 314, 318, 364), (364, 318, 339, 365), (365, 339, 338, 366), (366, 338, 337, 367), (367, 337, 306, 361), (248, 378, 412, 250), (250, 412, 416, 251), (251, 416, 420, 252), (252, 420, 396, 253), (253, 396, 395, 254), (254, 395, 394, 255), (255, 394, 377, 249), (353, 426, 460, 359), (359, 460, 464, 358), (358, 464, 468, 357), (357, 468, 444, 356), (356, 444, 443, 355), (355, 443, 442, 354), (354, 442, 425, 352), (378, 425, 445, 409), (409, 445, 449, 410), (410, 449, 453, 411), (411, 453, 429, 390), (390, 429, 428, 386), (386, 428, 427, 382), (382, 427, 424, 376), (600, 480, 486, 603), (603, 486, 490, 604), (604, 490, 494, 605), (605, 494, 515, 629), (629, 515, 514, 625), (625, 514, 513, 621), (621, 513, 482, 601), (528, 481, 501, 531), (531, 501, 505, 532), (532, 505, 509, 533), (533, 509, 485, 557), (557, 485, 484, 553), (553, 484, 483, 549), (549, 483, 480, 529), (473, 577, 583, 479), (479, 583, 582, 478), (478, 582, 581, 477), (477, 581, 580, 476), (476, 580, 579, 475), (475, 579, 578, 474), (474, 578, 576, 472), (650, 530, 564, 681), (681, 564, 568, 682), (682, 568, 572, 683), (683, 572, 548, 662), (662, 548, 547, 658), (658, 547, 546, 654), (654, 546, 529, 648), (481, 592, 594, 498), (498, 594, 595, 499), (499, 595, 596, 500), (500, 596, 597, 524), (524, 597, 598, 520), (520, 598, 599, 516), (516, 599, 593, 482), (585, 593, 599, 591), (591, 599, 598, 590), (590, 598, 597, 589), (589, 597, 596, 588), (588, 596, 595, 587), (587, 595, 594, 586), (586, 594, 592, 584), (584, 528, 534, 586), (586, 534, 538, 587), (587, 538, 542, 588), (588, 542, 563, 589), (589, 563, 562, 590), (590, 562, 561, 591), (591, 561, 530, 585), (472, 602, 636, 474), (474, 636, 640, 475), (475, 640, 644, 476), (476, 644, 620, 477), (477, 620, 619, 478), (478, 619, 618, 479), (479, 618, 601, 473), (577, 650, 684, 583), (583, 684, 688, 582), (582, 688, 692, 581), (581, 692, 668, 580), (580, 668, 667, 579), (579, 667, 666, 578), (578, 666, 649, 576), (602, 649, 669, 633), (633, 669, 673, 634), (634, 673, 677, 635), (635, 677, 653, 614), (614, 653, 652, 610), (610, 652, 651, 606), (606, 651, 648, 600), (378, 248, 352, 425)])
_uv = me_cube_002.uv_layers.new(name='UVMap')
_uv.uv.foreach_set('vector', [0.749, 0.8542, 0.7349, 0.8542, 0.7349, 0.6803, 0.749, 0.6803, 0.2824, 0.773, 0.2589, 0.773, 0.2589, 0.7027, 0.2824, 0.7027, 0.01046, 0.5268, 0.034, 0.5261, 0.03193, 0.7, 0.01784, 0.7006, 0.327, 0.7485, 0.3129, 0.7485, 0.3129, 0.714, 0.327, 0.714, 0.217, 0.526, 0.2873, 0.526, 0.2873, 0.7027, 0.217, 0.7027, 0.629, 0.2637, 0.5945, 0.2652, 0.5872, 0.08871, 0.6216, 0.08728, 0.7349, 0.2593, 0.6647, 0.2623, 0.6573, 0.0858, 0.7275, 0.08288, 0.1813, 0.526, 0.217, 0.526, 0.217, 0.7027, 0.1813, 0.7027, 0.9184, 0.7669, 0.9205, 0.6791, 0.9331, 0.679, 0.9311, 0.7668, 0.749, 0.6405, 0.7349, 0.6405, 0.7465, 0.5175, 0.7477, 0.5175, 0.1371, 0.594, 0.1359, 0.594, 0.1359, 0.5822, 0.1371, 0.5822, 0.8113, 0.5175, 0.8165, 0.5173, 0.8141, 0.6501, 0.8137, 0.6501, 0.7542, 0.6405, 0.7481, 0.5175, 0.7529, 0.5173, 0.7661, 0.64, 0.6306, 0.3042, 0.6656, 0.3027, 0.671, 0.437, 0.6593, 0.4375, 0.5961, 0.3056, 0.6306, 0.3042, 0.6593, 0.4375, 0.6564, 0.4376, 0.1376, 0.5969, 0.1376, 0.594, 0.1424, 0.594, 0.1424, 0.5969, 0.1371, 0.5969, 0.1359, 0.5969, 0.1359, 0.594, 0.1371, 0.594, 0.1468, 0.526, 0.1813, 0.526, 0.1813, 0.7027, 0.1468, 0.7027, 0.6647, 0.2623, 0.629, 0.2637, 0.6216, 0.08728, 0.6573, 0.0858, 0.327, 0.7842, 0.3129, 0.7842, 0.3129, 0.7485, 0.327, 0.7485, 0.2824, 0.8087, 0.2824, 0.773, 0.2876, 0.773, 0.2876, 0.8087, 0.5945, 0.2652, 0.629, 0.2637, 0.6306, 0.3042, 0.5961, 0.3056, 0.3077, 0.7842, 0.3129, 0.7842, 0.3129, 0.8193, 0.3077, 0.8193, 0.1376, 0.594, 0.1376, 0.5822, 0.1424, 0.5822, 0.1424, 0.594, 0.3558, 0.7541, 0.3417, 0.7541, 0.3322, 0.714, 0.3558, 0.7143, 0.749, 0.6803, 0.7349, 0.6803, 0.7349, 0.6405, 0.749, 0.6405, 0.3261, 0.5766, 0.358, 0.5635, 0.358, 0.7084, 0.3553, 0.7095, 0.2936, 0.5899, 0.3261, 0.5766, 0.3553, 0.7095, 0.3445, 0.714, 0.3108, 0.5392, 0.3427, 0.5261, 0.358, 0.5635, 0.3261, 0.5766, 0.3904, 0.7889, 0.3904, 0.7544, 0.4022, 0.7544, 0.4022, 0.7889, 0.8141, 0.6501, 0.8165, 0.5173, 0.8284, 0.5174, 0.8189, 0.6502, 0.3129, 0.8193, 0.3129, 0.7842, 0.3248, 0.7842, 0.3248, 0.8193, 0.7542, 0.6803, 0.7542, 0.6405, 0.7661, 0.64, 0.7661, 0.6798, 0.356, 0.7545, 0.356, 0.7943, 0.3441, 0.7939, 0.3441, 0.7541, 0.7222, 0.05049, 0.6599, 0.05308, 0.6742, 0.002523, 0.7349, 0.0, 0.7275, 0.08288, 0.6573, 0.0858, 0.6599, 0.05308, 0.7222, 0.05049, 0.01784, 0.7006, 0.03193, 0.7, 0.03224, 0.7328, 0.01972, 0.7333, 0.1121, 0.7108, 0.1172, 0.7108, 0.1166, 0.7435, 0.112, 0.7436, 0.527, 0.7808, 0.5315, 0.7808, 0.5465, 0.7982, 0.5339, 0.7982, 0.01972, 0.7333, 0.03224, 0.7328, 0.034, 0.7793, 0.0218, 0.7798, 0.112, 0.7436, 0.1166, 0.7435, 0.1171, 0.7956, 0.1126, 0.7956, 0.01512, 0.7335, 0.01732, 0.78, 0.004664, 0.7809, 0.002468, 0.7344, 0.9152, 0.5825, 0.881, 0.5818, 0.8746, 0.5049, 0.9087, 0.5056, 0.5315, 0.7808, 0.5315, 0.7201, 0.5465, 0.7027, 0.5465, 0.7982, 0.5148, 0.7201, 0.5148, 0.7808, 0.4998, 0.7982, 0.4998, 0.7027, 0.527, 0.7201, 0.5148, 0.7201, 0.4998, 0.7027, 0.5339, 0.7027, 0.1776, 0.4482, 0.2727, 0.4389, 0.2934, 0.5125, 0.1983, 0.5218, 0.2203, 0.7076, 0.2213, 0.7076, 0.2213, 0.7916, 0.2203, 0.7916, 0.8524, 0.5118, 0.859, 0.4397, 0.8717, 0.4399, 0.8651, 0.512, 0.859, 0.4397, 0.8519, 0.3473, 0.8646, 0.3475, 0.8717, 0.4399, 0.9205, 0.6791, 0.9277, 0.5827, 0.9404, 0.5826, 0.9331, 0.679, 0.8519, 0.3473, 0.85, 0.2601, 0.8627, 0.2603, 0.8646, 0.3475, 0.8465, 0.44, 0.859, 0.4397, 0.8524, 0.5118, 0.8398, 0.5121, 0.1166, 0.7435, 0.1172, 0.7108, 0.1299, 0.711, 0.1293, 0.7437, 0.85, 0.2601, 0.8553, 0.1775, 0.868, 0.1776, 0.8627, 0.2603, 0.8465, 0.0002396, 0.859, 0.0, 0.8533, 0.07902, 0.8407, 0.07926, 0.8407, 0.07926, 0.8533, 0.07902, 0.8553, 0.1775, 0.8428, 0.1777, 0.8428, 0.1777, 0.8553, 0.1775, 0.85, 0.2601, 0.8375, 0.2603, 0.8375, 0.2603, 0.85, 0.2601, 0.8519, 0.3473, 0.8394, 0.3476, 0.8394, 0.3476, 0.8519, 0.3473, 0.859, 0.4397, 0.8465, 0.44, 0.9152, 0.9997, 0.881, 0.9991, 0.8753, 0.9239, 0.9094, 0.9246, 0.9094, 0.9246, 0.8753, 0.9239, 0.8771, 0.8406, 0.9112, 0.8413, 0.9112, 0.8413, 0.8771, 0.8406, 0.8717, 0.766, 0.9059, 0.7667, 0.9059, 0.7667, 0.8717, 0.766, 0.8738, 0.6782, 0.9079, 0.6789, 0.9079, 0.6789, 0.8738, 0.6782, 0.881, 0.5818, 0.9152, 0.5825, 0.1986, 0.009304, 0.2936, 0.0, 0.2902, 0.07862, 0.1951, 0.08793, 0.1951, 0.08793, 0.2902, 0.07862, 0.2567, 0.1747, 0.1616, 0.184, 0.1616, 0.184, 0.2567, 0.1747, 0.2419, 0.256, 0.1468, 0.2653, 0.1468, 0.2653, 0.2419, 0.256, 0.2519, 0.3444, 0.1569, 0.3537, 0.1569, 0.3537, 0.2519, 0.3444, 0.2727, 0.4389, 0.1776, 0.4482, 0.0663, 0.5261, 0.1359, 0.5352, 0.1278, 0.567, 0.06598, 0.559, 0.06598, 0.559, 0.1278, 0.567, 0.1359, 0.6185, 0.07568, 0.6106, 0.1768, 0.7076, 0.1994, 0.7076, 0.1994, 0.7916, 0.1768, 0.7916, 0.4404, 0.5261, 0.3453, 0.5169, 0.3419, 0.4378, 0.437, 0.4471, 0.437, 0.4471, 0.3419, 0.4378, 0.3084, 0.3418, 0.4034, 0.351, 0.4034, 0.351, 0.3084, 0.3418, 0.2936, 0.2601, 0.3887, 0.2693, 0.3887, 0.2693, 0.2936, 0.2601, 0.3036, 0.1717, 0.3987, 0.181, 0.3987, 0.181, 0.3036, 0.1717, 0.3243, 0.07746, 0.4194, 0.0867, 0.1171, 0.7956, 0.1166, 0.7435, 0.1293, 0.7437, 0.1298, 0.7958, 0.9277, 1.0, 0.922, 0.9249, 0.9346, 0.9247, 0.9404, 0.9998, 0.9238, 0.8415, 0.9184, 0.7669, 0.9311, 0.7668, 0.9365, 0.8414, 0.4223, 0.6666, 0.4223, 0.5964, 0.435, 0.5964, 0.435, 0.6666, 0.8123, 0.4406, 0.8465, 0.44, 0.8398, 0.5121, 0.8057, 0.5127, 0.922, 0.9249, 0.9238, 0.8415, 0.9365, 0.8414, 0.9346, 0.9247, 0.435, 0.6666, 0.435, 0.7274, 0.4223, 0.7274, 0.4223, 0.6666, 0.5465, 0.7982, 0.5465, 0.7027, 0.5592, 0.7027, 0.5592, 0.7982, 0.8533, 0.07902, 0.859, 0.0, 0.8717, 0.0001668, 0.866, 0.07919, 0.9277, 0.5827, 0.9152, 0.5825, 0.9087, 0.5056, 0.9213, 0.5058, 0.8553, 0.1775, 0.8533, 0.07902, 0.866, 0.07919, 0.868, 0.1776, 0.01265, 0.7008, 0.01512, 0.7335, 0.002468, 0.7344, 0.0, 0.7018, 0.9205, 0.6791, 0.9079, 0.6789, 0.9152, 0.5825, 0.9277, 0.5827, 0.9184, 0.7669, 0.9059, 0.7667, 0.9079, 0.6789, 0.9205, 0.6791, 0.9238, 0.8415, 0.9112, 0.8413, 0.9059, 0.7667, 0.9184, 0.7669, 0.922, 0.9249, 0.9094, 0.9246, 0.9112, 0.8413, 0.9238, 0.8415, 0.9277, 1.0, 0.9152, 0.9997, 0.9094, 0.9246, 0.922, 0.9249, 0.8052, 0.3482, 0.8394, 0.3476, 0.8465, 0.44, 0.8123, 0.4406, 0.8033, 0.261, 0.8375, 0.2603, 0.8394, 0.3476, 0.8052, 0.3482, 0.8086, 0.1784, 0.8428, 0.1777, 0.8375, 0.2603, 0.8033, 0.261, 0.8066, 0.07991, 0.8407, 0.07926, 0.8428, 0.1777, 0.8086, 0.1784, 0.8123, 0.0008913, 0.8465, 0.0002396, 0.8407, 0.07926, 0.8066, 0.07991, 0.4194, 0.0867, 0.3243, 0.07746, 0.3451, 0.003364, 0.4402, 0.0126, 0.9277, 0.5827, 0.9213, 0.5058, 0.9339, 0.5057, 0.9404, 0.5826, 0.2087, 0.7076, 0.2087, 0.7916, 0.2076, 0.7916, 0.2076, 0.7076, 0.5315, 0.7201, 0.527, 0.7201, 0.5339, 0.7027, 0.5465, 0.7027, 0.09949, 0.7438, 0.112, 0.7436, 0.1126, 0.7956, 0.1004, 0.7958, 0.01512, 0.7335, 0.01972, 0.7333, 0.0218, 0.7798, 0.01732, 0.78, 0.5148, 0.7808, 0.527, 0.7808, 0.5339, 0.7982, 0.4998, 0.7982, 0.09796, 0.711, 0.1121, 0.7108, 0.112, 0.7436, 0.09949, 0.7438, 0.01265, 0.7008, 0.01784, 0.7006, 0.01972, 0.7333, 0.01512, 0.7335, 0.7542, 0.6803, 0.749, 0.6803, 0.749, 0.6405, 0.7542, 0.6405, 0.358, 0.7948, 0.358, 0.7544, 0.386, 0.7544, 0.386, 0.7948, 0.2936, 0.7842, 0.3077, 0.7842, 0.3077, 0.8193, 0.2936, 0.8193, 0.2589, 0.8087, 0.2589, 0.773, 0.2824, 0.773, 0.2824, 0.8087, 0.3322, 0.7842, 0.327, 0.7842, 0.327, 0.7485, 0.3322, 0.7485, 0.1376, 0.5969, 0.1371, 0.5969, 0.1371, 0.594, 0.1376, 0.594, 0.7972, 0.5178, 0.8113, 0.5175, 0.8137, 0.6501, 0.8125, 0.6502, 0.1376, 0.594, 0.1371, 0.594, 0.1371, 0.5822, 0.1376, 0.5822, 0.7542, 0.6405, 0.749, 0.6405, 0.7477, 0.5175, 0.7481, 0.5175, 0.3322, 0.7485, 0.327, 0.7485, 0.327, 0.714, 0.3322, 0.714, 0.005274, 0.527, 0.01046, 0.5268, 0.01784, 0.7006, 0.01265, 0.7008, 0.2876, 0.773, 0.2824, 0.773, 0.2824, 0.7027, 0.2876, 0.7027, 0.7542, 0.8542, 0.749, 0.8542, 0.749, 0.6803, 0.7542, 0.6803, 0.2936, 0.526, 0.2936, 0.526, 0.2936, 0.526, 0.2936, 0.526, 0.358, 0.7544, 0.358, 0.714, 0.386, 0.714, 0.386, 0.7544, 0.1359, 0.5542, 0.1411, 0.5542, 0.1411, 0.5822, 0.1359, 0.5822, 0.1411, 0.5542, 0.1359, 0.5542, 0.1359, 0.5261, 0.1411, 0.5261, 0.7831, 0.5173, 0.7972, 0.5173, 0.7972, 0.6913, 0.7831, 0.6913, 0.5733, 0.7729, 0.5592, 0.7729, 0.5592, 0.7027, 0.5733, 0.7027, 0.05187, 0.5261, 0.06598, 0.5261, 0.06598, 0.7001, 0.05187, 0.7001, 0.2988, 0.7497, 0.3129, 0.7497, 0.3129, 0.7842, 0.2988, 0.7842, 0.5106, 0.7027, 0.4404, 0.7027, 0.4404, 0.526, 0.5106, 0.526, 0.629, 0.7014, 0.5945, 0.7029, 0.5872, 0.5264, 0.6216, 0.5249, 0.7349, 0.697, 0.6647, 0.7, 0.6573, 0.5234, 0.7275, 0.5205, 0.5464, 0.7027, 0.5106, 0.7027, 0.5106, 0.526, 0.5464, 0.526, 0.9184, 0.2669, 0.9205, 0.1791, 0.9331, 0.179, 0.9311, 0.2668, 0.7831, 0.7311, 0.7972, 0.7311, 0.7856, 0.8541, 0.7845, 0.8541, 0.1371, 0.6086, 0.1359, 0.6086, 0.1359, 0.5969, 0.1371, 0.5969, 0.8113, 0.6503, 0.8165, 0.6502, 0.8141, 0.783, 0.8137, 0.783, 0.7779, 0.7311, 0.784, 0.8541, 0.7792, 0.8542, 0.7661, 0.7315, 0.6307, 0.7418, 0.6657, 0.7404, 0.6712, 0.8747, 0.6595, 0.8751, 0.5962, 0.7432, 0.6307, 0.7418, 0.6595, 0.8751, 0.6566, 0.8753, 0.1376, 0.6115, 0.1376, 0.6086, 0.1424, 0.6086, 0.1424, 0.6115, 0.1371, 0.6115, 0.1359, 0.6115, 0.1359, 0.6086, 0.1371, 0.6086, 0.5809, 0.7027, 0.5464, 0.7027, 0.5464, 0.526, 0.5809, 0.526, 0.6647, 0.7, 0.629, 0.7014, 0.6216, 0.5249, 0.6573, 0.5234, 0.2988, 0.714, 0.3129, 0.714, 0.3129, 0.7497, 0.2988, 0.7497, 0.5733, 0.8087, 0.5733, 0.7729, 0.5785, 0.7729, 0.5785, 0.8087, 0.5945, 0.7029, 0.629, 0.7014, 0.6307, 0.7418, 0.5962, 0.7432, 0.01411, 0.7809, 0.01929, 0.7809, 0.01929, 0.816, 0.01411, 0.816, 0.1376, 0.6086, 0.1376, 0.5969, 0.1424, 0.5969, 0.1424, 0.6086, 0.4364, 0.7672, 0.4223, 0.7672, 0.4223, 0.7274, 0.4364, 0.7274, 0.7831, 0.6913, 0.7972, 0.6913, 0.7972, 0.7311, 0.7831, 0.7311, 0.3904, 0.5766, 0.4223, 0.5635, 0.4223, 0.7085, 0.4196, 0.7096, 0.358, 0.5899, 0.3904, 0.5766, 0.4196, 0.7096, 0.4088, 0.714, 0.3751, 0.5392, 0.407, 0.5261, 0.4223, 0.5635, 0.3904, 0.5766, 0.4141, 0.7544, 0.4141, 0.7889, 0.4022, 0.7889, 0.4022, 0.7544, 0.8141, 0.783, 0.8165, 0.6502, 0.8284, 0.6503, 0.8189, 0.783, 0.01929, 0.816, 0.01929, 0.7809, 0.03117, 0.7809, 0.03117, 0.816, 0.7779, 0.6913, 0.7779, 0.7311, 0.7661, 0.7315, 0.7661, 0.6917, 0.3441, 0.7545, 0.3441, 0.7943, 0.3322, 0.7939, 0.3322, 0.7541, 0.7222, 0.4881, 0.6599, 0.4907, 0.6741, 0.4402, 0.7349, 0.4376, 0.7275, 0.5205, 0.6573, 0.5234, 0.6599, 0.4907, 0.7222, 0.4881, 0.05187, 0.7001, 0.06598, 0.7001, 0.06489, 0.7328, 0.05237, 0.7328, 0.08008, 0.7108, 0.08527, 0.7108, 0.08464, 0.7435, 0.08004, 0.7436, 0.4676, 0.7808, 0.4721, 0.7808, 0.4871, 0.7982, 0.4745, 0.7982, 0.05237, 0.7328, 0.06489, 0.7328, 0.06468, 0.7794, 0.05247, 0.7794, 0.08004, 0.7436, 0.08464, 0.7435, 0.08515, 0.7956, 0.08066, 0.7956, 0.04776, 0.7328, 0.04798, 0.7794, 0.0353, 0.7798, 0.03508, 0.7333, 0.9152, 0.08248, 0.881, 0.08179, 0.8746, 0.004883, 0.9087, 0.005572, 0.4721, 0.7808, 0.4721, 0.7201, 0.4871, 0.7027, 0.4871, 0.7982, 0.4554, 0.7201, 0.4554, 0.7808, 0.4404, 0.7982, 0.4404, 0.7027, 0.4676, 0.7201, 0.4554, 0.7201, 0.4404, 0.7027, 0.4745, 0.7027, 0.4711, 0.4482, 0.5662, 0.4389, 0.587, 0.5125, 0.4919, 0.5218, 0.1642, 0.7076, 0.1652, 0.7076, 0.1652, 0.7916, 0.1642, 0.7916, 0.784, 0.5118, 0.7906, 0.4397, 0.8033, 0.4399, 0.7967, 0.512, 0.7906, 0.4397, 0.7835, 0.3473, 0.7962, 0.3475, 0.8033, 0.4399, 0.9205, 0.1791, 0.9277, 0.08273, 0.9404, 0.08258, 0.9331, 0.179, 0.7835, 0.3473, 0.7816, 0.2601, 0.7943, 0.2603, 0.7962, 0.3475, 0.7781, 0.44, 0.7906, 0.4397, 0.784, 0.5118, 0.7714, 0.5121, 0.08464, 0.7435, 0.08527, 0.7108, 0.09796, 0.711, 0.09733, 0.7437, 0.7816, 0.2601, 0.7869, 0.1775, 0.7996, 0.1776, 0.7943, 0.2603, 0.7781, 0.0002396, 0.7906, 0.0, 0.7848, 0.07902, 0.7723, 0.07926, 0.7723, 0.07926, 0.7848, 0.07902, 0.7869, 0.1775, 0.7743, 0.1777, 0.7743, 0.1777, 0.7869, 0.1775, 0.7816, 0.2601, 0.769, 0.2603, 0.769, 0.2603, 0.7816, 0.2601, 0.7835, 0.3473, 0.771, 0.3476, 0.771, 0.3476, 0.7835, 0.3473, 0.7906, 0.4397, 0.7781, 0.44, 0.9152, 0.4997, 0.881, 0.4991, 0.8753, 0.4239, 0.9094, 0.4246, 0.9094, 0.4246, 0.8753, 0.4239, 0.8771, 0.3406, 0.9112, 0.3413, 0.9112, 0.3413, 0.8771, 0.3406, 0.8717, 0.266, 0.9059, 0.2667, 0.9059, 0.2667, 0.8717, 0.266, 0.8738, 0.1782, 0.9079, 0.1789, 0.9079, 0.1789, 0.8738, 0.1782, 0.881, 0.08179, 0.9152, 0.08248, 0.4921, 0.009257, 0.5872, 0.0, 0.5838, 0.07862, 0.4887, 0.08788, 0.4887, 0.08788, 0.5838, 0.07862, 0.5502, 0.1747, 0.4551, 0.1839, 0.4551, 0.1839, 0.5502, 0.1747, 0.5355, 0.256, 0.4404, 0.2652, 0.4404, 0.2652, 0.5355, 0.256, 0.5455, 0.3443, 0.4504, 0.3536, 0.4504, 0.3536, 0.5455, 0.3443, 0.5662, 0.4389, 0.4711, 0.4482, 0.06629, 0.6185, 0.1359, 0.6275, 0.1278, 0.6593, 0.06598, 0.6513, 0.06598, 0.6513, 0.1278, 0.6593, 0.1359, 0.7108, 0.07567, 0.7029, 0.1468, 0.5261, 0.05172, 0.5169, 0.0483, 0.4378, 0.1434, 0.4471, 0.1434, 0.4471, 0.0483, 0.4378, 0.01478, 0.3418, 0.1098, 0.351, 0.1098, 0.351, 0.01478, 0.3418, 0.0, 0.2601, 0.09507, 0.2693, 0.09507, 0.2693, 0.0, 0.2601, 0.01005, 0.1717, 0.1051, 0.181, 0.1051, 0.181, 0.01005, 0.1717, 0.03076, 0.07747, 0.1258, 0.08671, 0.08515, 0.7956, 0.08464, 0.7435, 0.09733, 0.7437, 0.09783, 0.7958, 0.9277, 0.5, 0.922, 0.4249, 0.9346, 0.4247, 0.9404, 0.4998, 0.9238, 0.3415, 0.9184, 0.2669, 0.9311, 0.2668, 0.9365, 0.3414, 0.4223, 0.5964, 0.4223, 0.5261, 0.435, 0.5261, 0.435, 0.5964, 0.7439, 0.4406, 0.7781, 0.44, 0.7714, 0.5121, 0.7373, 0.5127, 0.922, 0.4249, 0.9238, 0.3415, 0.9365, 0.3414, 0.9346, 0.4247, 0.1299, 0.7715, 0.1299, 0.7108, 0.1426, 0.7108, 0.1426, 0.7715, 0.4871, 0.7982, 0.4871, 0.7027, 0.4998, 0.7027, 0.4998, 0.7982, 0.7848, 0.07902, 0.7906, 0.0, 0.8033, 0.0001668, 0.7975, 0.07919, 0.9277, 0.08273, 0.9152, 0.08248, 0.9087, 0.005572, 0.9213, 0.005826, 0.7869, 0.1775, 0.7848, 0.07902, 0.7975, 0.07919, 0.7996, 0.1776, 0.04668, 0.7001, 0.04776, 0.7328, 0.03508, 0.7333, 0.034, 0.7005, 0.9205, 0.1791, 0.9079, 0.1789, 0.9152, 0.08248, 0.9277, 0.08273, 0.9184, 0.2669, 0.9059, 0.2667, 0.9079, 0.1789, 0.9205, 0.1791, 0.9238, 0.3415, 0.9112, 0.3413, 0.9059, 0.2667, 0.9184, 0.2669, 0.922, 0.4249, 0.9094, 0.4246, 0.9112, 0.3413, 0.9238, 0.3415, 0.9277, 0.5, 0.9152, 0.4997, 0.9094, 0.4246, 0.922, 0.4249, 0.7368, 0.3482, 0.771, 0.3476, 0.7781, 0.44, 0.7439, 0.4406, 0.7349, 0.261, 0.769, 0.2603, 0.771, 0.3476, 0.7368, 0.3482, 0.7402, 0.1784, 0.7743, 0.1777, 0.769, 0.2603, 0.7349, 0.261, 0.7381, 0.07991, 0.7723, 0.07926, 0.7743, 0.1777, 0.7402, 0.1784, 0.7439, 0.0008912, 0.7781, 0.0002396, 0.7723, 0.07926, 0.7381, 0.07991, 0.1258, 0.08671, 0.03076, 0.07747, 0.05152, 0.003366, 0.1466, 0.01261, 0.9277, 0.08273, 0.9213, 0.005826, 0.9339, 0.005674, 0.9404, 0.08258, 0.1527, 0.7076, 0.1527, 0.7916, 0.1516, 0.7916, 0.1516, 0.7076, 0.4721, 0.7201, 0.4676, 0.7201, 0.4745, 0.7027, 0.4871, 0.7027, 0.06751, 0.7438, 0.08004, 0.7436, 0.08066, 0.7956, 0.06845, 0.7958, 0.04776, 0.7328, 0.05237, 0.7328, 0.05247, 0.7794, 0.04798, 0.7794, 0.4554, 0.7808, 0.4676, 0.7808, 0.4745, 0.7982, 0.4404, 0.7982, 0.06598, 0.711, 0.08008, 0.7108, 0.08004, 0.7436, 0.06751, 0.7438, 0.04668, 0.7001, 0.05187, 0.7001, 0.05237, 0.7328, 0.04776, 0.7328, 0.7779, 0.6913, 0.7831, 0.6913, 0.7831, 0.7311, 0.7779, 0.7311, 0.4141, 0.714, 0.4141, 0.7544, 0.386, 0.7544, 0.386, 0.714, 0.0, 0.7809, 0.01411, 0.7809, 0.01411, 0.816, 0.0, 0.816, 0.5592, 0.8087, 0.5592, 0.7729, 0.5733, 0.7729, 0.5733, 0.8087, 0.2936, 0.714, 0.2988, 0.714, 0.2988, 0.7497, 0.2936, 0.7497, 0.1376, 0.6115, 0.1371, 0.6115, 0.1371, 0.6086, 0.1376, 0.6086, 0.7972, 0.6507, 0.8113, 0.6503, 0.8137, 0.783, 0.8125, 0.783, 0.1376, 0.6086, 0.1371, 0.6086, 0.1371, 0.5969, 0.1376, 0.5969, 0.7779, 0.7311, 0.7831, 0.7311, 0.7845, 0.8541, 0.784, 0.8541, 0.2936, 0.7497, 0.2988, 0.7497, 0.2988, 0.7842, 0.2936, 0.7842, 0.04668, 0.5261, 0.05187, 0.5261, 0.05187, 0.7001, 0.04668, 0.7001, 0.5785, 0.7729, 0.5733, 0.7729, 0.5733, 0.7027, 0.5785, 0.7027, 0.7779, 0.5173, 0.7831, 0.5173, 0.7831, 0.6913, 0.7779, 0.6913, 0.2936, 0.526, 0.2936, 0.526, 0.2936, 0.526, 0.2936, 0.526, 0.06205, 0.7798, 0.06205, 0.8202, 0.034, 0.8202, 0.034, 0.7798, 0.1411, 0.5542, 0.1463, 0.5542, 0.1463, 0.5822, 0.1411, 0.5822, 0.1463, 0.5542, 0.1411, 0.5542, 0.1411, 0.5261, 0.1463, 0.5261, 0.4352, 0.5261, 0.4404, 0.5261, 0.4404, 0.5659, 0.4352, 0.5659, 0.2873, 0.526, 0.2925, 0.526, 0.2925, 0.5658, 0.2873, 0.5658, 0.2936, 0.526, 0.2936, 0.526, 0.2936, 0.526, 0.2936, 0.526, 0.2936, 0.526, 0.2936, 0.526, 0.2936, 0.526, 0.2936, 0.526, 0.2936, 0.526, 0.2936, 0.526, 0.2936, 0.526, 0.2936, 0.526, 0.2936, 0.526, 0.2936, 0.526, 0.2936, 0.526, 0.2936, 0.526, 0.2936, 0.526, 0.2936, 0.526, 0.2936, 0.526, 0.2936, 0.526, 0.2936, 0.526, 0.2936, 0.526, 0.2936, 0.526, 0.2936, 0.526, 0.2203, 0.7076, 0.2186, 0.7076, 0.218, 0.7063, 0.2195, 0.7063, 0.2186, 0.7076, 0.217, 0.7076, 0.2166, 0.7063, 0.218, 0.7063, 0.217, 0.7076, 0.2153, 0.7076, 0.2152, 0.7063, 0.2166, 0.7063, 0.2153, 0.7076, 0.2137, 0.7076, 0.2137, 0.7063, 0.2152, 0.7063, 0.2195, 0.7063, 0.218, 0.7063, 0.2173, 0.7051, 0.2186, 0.705, 0.218, 0.7063, 0.2166, 0.7063, 0.2161, 0.7051, 0.2173, 0.7051, 0.2166, 0.7063, 0.2152, 0.7063, 0.215, 0.7052, 0.2161, 0.7051, 0.2152, 0.7063, 0.2137, 0.7063, 0.2138, 0.7052, 0.215, 0.7052, 0.2186, 0.705, 0.2173, 0.7051, 0.2166, 0.7039, 0.2176, 0.7038, 0.2173, 0.7051, 0.2161, 0.7051, 0.2156, 0.7041, 0.2166, 0.7039, 0.2161, 0.7051, 0.215, 0.7052, 0.2148, 0.7043, 0.2156, 0.7041, 0.215, 0.7052, 0.2138, 0.7052, 0.2139, 0.7043, 0.2148, 0.7043, 0.2087, 0.7076, 0.2094, 0.7063, 0.2109, 0.7063, 0.2104, 0.7076, 0.2094, 0.7063, 0.2101, 0.705, 0.2114, 0.705, 0.2109, 0.7063, 0.2101, 0.705, 0.2109, 0.7038, 0.212, 0.7039, 0.2114, 0.705, 0.9243, 0.5009, 0.9235, 0.502, 0.9226, 0.5015, 0.9232, 0.5007, 0.2104, 0.7076, 0.2109, 0.7063, 0.2123, 0.7063, 0.212, 0.7076, 0.2109, 0.7063, 0.2114, 0.705, 0.2126, 0.7051, 0.2123, 0.7063, 0.2114, 0.705, 0.212, 0.7039, 0.213, 0.7041, 0.2126, 0.7051, 0.212, 0.7039, 0.2127, 0.703, 0.2136, 0.7033, 0.213, 0.7041, 0.212, 0.7076, 0.2123, 0.7063, 0.2137, 0.7063, 0.2137, 0.7076, 0.2123, 0.7063, 0.2126, 0.7051, 0.2138, 0.7052, 0.2137, 0.7063, 0.2126, 0.7051, 0.213, 0.7041, 0.2139, 0.7043, 0.2138, 0.7052, 0.213, 0.7041, 0.2136, 0.7033, 0.2143, 0.7037, 0.2139, 0.7043, 0.9213, 0.5058, 0.9205, 0.5045, 0.9211, 0.5035, 0.9219, 0.5045, 0.9205, 0.5045, 0.9196, 0.5032, 0.9203, 0.5025, 0.9211, 0.5035, 0.9196, 0.5032, 0.9186, 0.5019, 0.9195, 0.5015, 0.9203, 0.5025, 0.9186, 0.5019, 0.9177, 0.5009, 0.9187, 0.5007, 0.9195, 0.5015, 0.9219, 0.5045, 0.9211, 0.5035, 0.9218, 0.5025, 0.9227, 0.5032, 0.9211, 0.5035, 0.9203, 0.5025, 0.921, 0.5018, 0.9218, 0.5025, 0.9203, 0.5025, 0.9195, 0.5015, 0.9202, 0.5011, 0.921, 0.5018, 0.2158, 0.703, 0.2166, 0.7039, 0.2156, 0.7041, 0.215, 0.7033, 0.9227, 0.5032, 0.9218, 0.5025, 0.9226, 0.5015, 0.9235, 0.502, 0.9218, 0.5025, 0.921, 0.5018, 0.9217, 0.5011, 0.9226, 0.5015, 0.921, 0.5018, 0.9202, 0.5011, 0.9209, 0.5008, 0.9217, 0.5011, 0.215, 0.7033, 0.2156, 0.7041, 0.2148, 0.7043, 0.2143, 0.7037, 0.2148, 0.7043, 0.2139, 0.7043, 0.2143, 0.7037, 0.2087, 0.7916, 0.2104, 0.7916, 0.2109, 0.7928, 0.2094, 0.7928, 0.2104, 0.7916, 0.212, 0.7916, 0.2123, 0.7928, 0.2109, 0.7928, 0.212, 0.7916, 0.2137, 0.7916, 0.2137, 0.7928, 0.2123, 0.7928, 0.2137, 0.7916, 0.2153, 0.7916, 0.2152, 0.7928, 0.2137, 0.7928, 0.2094, 0.7928, 0.2109, 0.7928, 0.2114, 0.7939, 0.2101, 0.794, 0.2109, 0.7928, 0.2123, 0.7928, 0.2126, 0.7939, 0.2114, 0.7939, 0.2123, 0.7928, 0.2137, 0.7928, 0.2138, 0.7938, 0.2126, 0.7939, 0.2137, 0.7928, 0.2152, 0.7928, 0.215, 0.7938, 0.2138, 0.7938, 0.2101, 0.794, 0.2114, 0.7939, 0.212, 0.7949, 0.2109, 0.7949, 0.2114, 0.7939, 0.2126, 0.7939, 0.213, 0.7948, 0.212, 0.7949, 0.2126, 0.7939, 0.2138, 0.7938, 0.2139, 0.7946, 0.213, 0.7948, 0.2138, 0.7938, 0.215, 0.7938, 0.2148, 0.7946, 0.2139, 0.7946, 0.2203, 0.7916, 0.2195, 0.7928, 0.218, 0.7928, 0.2186, 0.7916, 0.2195, 0.7928, 0.2186, 0.794, 0.2173, 0.7939, 0.218, 0.7928, 0.2186, 0.794, 0.2176, 0.7949, 0.2166, 0.7949, 0.2173, 0.7939, 0.8488, 0.5165, 0.8498, 0.5155, 0.8506, 0.5159, 0.8498, 0.5167, 0.2186, 0.7916, 0.218, 0.7928, 0.2166, 0.7928, 0.217, 0.7916, 0.218, 0.7928, 0.2173, 0.7939, 0.2161, 0.7939, 0.2166, 0.7928, 0.2173, 0.7939, 0.2166, 0.7949, 0.2156, 0.7948, 0.2161, 0.7939, 0.8498, 0.5167, 0.8506, 0.5159, 0.8514, 0.5162, 0.8507, 0.5168, 0.217, 0.7916, 0.2166, 0.7928, 0.2152, 0.7928, 0.2153, 0.7916, 0.2166, 0.7928, 0.2161, 0.7939, 0.215, 0.7938, 0.2152, 0.7928, 0.2161, 0.7939, 0.2156, 0.7948, 0.2148, 0.7946, 0.215, 0.7938, 0.2156, 0.7948, 0.215, 0.7954, 0.2143, 0.7951, 0.2148, 0.7946, 0.8524, 0.5118, 0.853, 0.5131, 0.8523, 0.514, 0.8516, 0.5131, 0.853, 0.5131, 0.8538, 0.5143, 0.853, 0.515, 0.8523, 0.514, 0.8538, 0.5143, 0.8546, 0.5155, 0.8537, 0.5159, 0.853, 0.515, 0.8546, 0.5155, 0.8554, 0.5165, 0.8544, 0.5166, 0.8537, 0.5159, 0.8516, 0.5131, 0.8523, 0.514, 0.8514, 0.515, 0.8507, 0.5143, 0.8523, 0.514, 0.853, 0.515, 0.8521, 0.5156, 0.8514, 0.515, 0.853, 0.515, 0.8537, 0.5159, 0.8528, 0.5162, 0.8521, 0.5156, 0.8537, 0.5159, 0.8544, 0.5166, 0.8533, 0.5168, 0.8528, 0.5162, 0.8507, 0.5143, 0.8514, 0.515, 0.8506, 0.5159, 0.8498, 0.5155, 0.8514, 0.515, 0.8521, 0.5156, 0.8514, 0.5162, 0.8506, 0.5159, 0.8521, 0.5156, 0.8528, 0.5162, 0.8521, 0.5166, 0.8514, 0.5162, 0.2136, 0.7954, 0.213, 0.7948, 0.2139, 0.7946, 0.2143, 0.7951, 0.2139, 0.7946, 0.2148, 0.7946, 0.2143, 0.7951, 0.2213, 0.7076, 0.2219, 0.7063, 0.2234, 0.7063, 0.2229, 0.7076, 0.2219, 0.7063, 0.2226, 0.705, 0.2239, 0.705, 0.2234, 0.7063, 0.2226, 0.705, 0.2234, 0.7038, 0.2245, 0.7039, 0.2239, 0.705, 0.2234, 0.7038, 0.2243, 0.7027, 0.2252, 0.703, 0.2245, 0.7039, 0.2229, 0.7076, 0.2234, 0.7063, 0.2249, 0.7063, 0.2246, 0.7076, 0.2234, 0.7063, 0.2239, 0.705, 0.2252, 0.7051, 0.2249, 0.7063, 0.2239, 0.705, 0.2245, 0.7039, 0.2256, 0.7041, 0.2252, 0.7051, 0.2245, 0.7039, 0.2252, 0.703, 0.2261, 0.7034, 0.2256, 0.7041, 0.2246, 0.7076, 0.2249, 0.7063, 0.2263, 0.7063, 0.2262, 0.7076, 0.2249, 0.7063, 0.2252, 0.7051, 0.2264, 0.7052, 0.2263, 0.7063, 0.2252, 0.7051, 0.2256, 0.7041, 0.2265, 0.7043, 0.2264, 0.7052, 0.2256, 0.7041, 0.2261, 0.7034, 0.2269, 0.7038, 0.2265, 0.7043, 0.9087, 0.5056, 0.9079, 0.5042, 0.9086, 0.5032, 0.9094, 0.5043, 0.9079, 0.5042, 0.907, 0.5029, 0.9078, 0.5022, 0.9086, 0.5032, 0.907, 0.5029, 0.9061, 0.5017, 0.9069, 0.5013, 0.9078, 0.5022, 0.9061, 0.5017, 0.9051, 0.5006, 0.9061, 0.5005, 0.9069, 0.5013, 0.9094, 0.5043, 0.9086, 0.5032, 0.9093, 0.5023, 0.9101, 0.503, 0.9086, 0.5032, 0.9078, 0.5022, 0.9085, 0.5016, 0.9093, 0.5023, 0.9078, 0.5022, 0.9069, 0.5013, 0.9077, 0.501, 0.9085, 0.5016, 0.2283, 0.703, 0.2291, 0.7039, 0.2282, 0.7041, 0.2275, 0.7034, 0.9101, 0.503, 0.9093, 0.5023, 0.91, 0.5014, 0.911, 0.5018, 0.9093, 0.5023, 0.9085, 0.5016, 0.9091, 0.501, 0.91, 0.5014, 0.2268, 0.7028, 0.2275, 0.7034, 0.2269, 0.7038, 0.2261, 0.7034, 0.2275, 0.7034, 0.2282, 0.7041, 0.2273, 0.7043, 0.2269, 0.7038, 0.2328, 0.7076, 0.2312, 0.7076, 0.2306, 0.7063, 0.232, 0.7063, 0.2312, 0.7076, 0.2295, 0.7076, 0.2291, 0.7063, 0.2306, 0.7063, 0.2295, 0.7076, 0.2279, 0.7076, 0.2277, 0.7063, 0.2291, 0.7063, 0.2279, 0.7076, 0.2262, 0.7076, 0.2263, 0.7063, 0.2277, 0.7063, 0.232, 0.7063, 0.2306, 0.7063, 0.2299, 0.705, 0.2311, 0.705, 0.2306, 0.7063, 0.2291, 0.7063, 0.2287, 0.7051, 0.2299, 0.705, 0.2291, 0.7063, 0.2277, 0.7063, 0.2275, 0.7052, 0.2287, 0.7051, 0.2277, 0.7063, 0.2263, 0.7063, 0.2264, 0.7052, 0.2275, 0.7052, 0.2311, 0.705, 0.2299, 0.705, 0.2291, 0.7039, 0.2301, 0.7038, 0.2299, 0.705, 0.2287, 0.7051, 0.2282, 0.7041, 0.2291, 0.7039, 0.2287, 0.7051, 0.2275, 0.7052, 0.2273, 0.7043, 0.2282, 0.7041, 0.2275, 0.7052, 0.2264, 0.7052, 0.2265, 0.7043, 0.2273, 0.7043, 0.2265, 0.7043, 0.2269, 0.7038, 0.2273, 0.7043, 0.2213, 0.7916, 0.2229, 0.7916, 0.2234, 0.7928, 0.2219, 0.7928, 0.2229, 0.7916, 0.2246, 0.7916, 0.2249, 0.7928, 0.2234, 0.7928, 0.2246, 0.7916, 0.2262, 0.7916, 0.2263, 0.7928, 0.2249, 0.7928, 0.2262, 0.7916, 0.2279, 0.7916, 0.2277, 0.7928, 0.2263, 0.7928, 0.2219, 0.7928, 0.2234, 0.7928, 0.2239, 0.794, 0.2226, 0.794, 0.2234, 0.7928, 0.2249, 0.7928, 0.2252, 0.7939, 0.2239, 0.794, 0.2249, 0.7928, 0.2263, 0.7928, 0.2264, 0.7939, 0.2252, 0.7939, 0.2263, 0.7928, 0.2277, 0.7928, 0.2275, 0.7939, 0.2264, 0.7939, 0.2226, 0.794, 0.2239, 0.794, 0.2245, 0.7948, 0.2234, 0.795, 0.2239, 0.794, 0.2252, 0.7939, 0.2256, 0.7947, 0.2245, 0.7948, 0.2252, 0.7939, 0.2264, 0.7939, 0.2265, 0.7946, 0.2256, 0.7947, 0.2264, 0.7939, 0.2275, 0.7939, 0.2273, 0.7946, 0.2265, 0.7946, 0.2328, 0.7916, 0.232, 0.7928, 0.2306, 0.7928, 0.2312, 0.7916, 0.232, 0.7928, 0.2311, 0.794, 0.2299, 0.794, 0.2306, 0.7928, 0.2311, 0.794, 0.2301, 0.7949, 0.2291, 0.7948, 0.2299, 0.794, 0.8362, 0.5167, 0.8372, 0.5157, 0.838, 0.5161, 0.8372, 0.5169, 0.2312, 0.7916, 0.2306, 0.7928, 0.2291, 0.7928, 0.2295, 0.7916, 0.2306, 0.7928, 0.2299, 0.794, 0.2287, 0.7939, 0.2291, 0.7928, 0.2299, 0.794, 0.2291, 0.7948, 0.2282, 0.7947, 0.2287, 0.7939, 0.8372, 0.5169, 0.838, 0.5161, 0.8388, 0.5164, 0.8382, 0.517, 0.2295, 0.7916, 0.2291, 0.7928, 0.2277, 0.7928, 0.2279, 0.7916, 0.2291, 0.7928, 0.2287, 0.7939, 0.2275, 0.7939, 0.2277, 0.7928, 0.2287, 0.7939, 0.2282, 0.7947, 0.2273, 0.7946, 0.2275, 0.7939, 0.8382, 0.517, 0.8388, 0.5164, 0.8395, 0.5167, 0.8391, 0.5171, 0.8398, 0.5121, 0.8405, 0.5133, 0.8397, 0.5143, 0.8391, 0.5133, 0.8405, 0.5133, 0.8413, 0.5145, 0.8404, 0.5152, 0.8397, 0.5143, 0.8413, 0.5145, 0.8421, 0.5156, 0.8411, 0.516, 0.8404, 0.5152, 0.8421, 0.5156, 0.8429, 0.5166, 0.8418, 0.5168, 0.8411, 0.516, 0.8391, 0.5133, 0.8397, 0.5143, 0.8389, 0.5152, 0.8382, 0.5146, 0.8397, 0.5143, 0.8404, 0.5152, 0.8396, 0.5158, 0.8389, 0.5152, 0.8404, 0.5152, 0.8411, 0.516, 0.8403, 0.5163, 0.8396, 0.5158, 0.8411, 0.516, 0.8418, 0.5168, 0.8408, 0.5169, 0.8403, 0.5163, 0.8382, 0.5146, 0.8389, 0.5152, 0.838, 0.5161, 0.8372, 0.5157, 0.8389, 0.5152, 0.8396, 0.5158, 0.8388, 0.5164, 0.838, 0.5161, 0.8396, 0.5158, 0.8403, 0.5163, 0.8395, 0.5167, 0.8388, 0.5164, 0.8403, 0.5163, 0.8408, 0.5169, 0.8399, 0.5171, 0.8395, 0.5167, 0.2265, 0.7946, 0.2273, 0.7946, 0.2269, 0.795, 0.1642, 0.7076, 0.1626, 0.7076, 0.162, 0.7063, 0.1634, 0.7063, 0.1626, 0.7076, 0.1609, 0.7076, 0.1605, 0.7063, 0.162, 0.7063, 0.1609, 0.7076, 0.1593, 0.7076, 0.1591, 0.7063, 0.1605, 0.7063, 0.1593, 0.7076, 0.1576, 0.7076, 0.1577, 0.7063, 0.1591, 0.7063, 0.1634, 0.7063, 0.162, 0.7063, 0.1613, 0.7051, 0.1625, 0.705, 0.162, 0.7063, 0.1605, 0.7063, 0.1601, 0.7051, 0.1613, 0.7051, 0.1605, 0.7063, 0.1591, 0.7063, 0.1589, 0.7052, 0.1601, 0.7051, 0.1591, 0.7063, 0.1577, 0.7063, 0.1578, 0.7052, 0.1589, 0.7052, 0.1625, 0.705, 0.1613, 0.7051, 0.1605, 0.7039, 0.1615, 0.7038, 0.1613, 0.7051, 0.1601, 0.7051, 0.1596, 0.7041, 0.1605, 0.7039, 0.1601, 0.7051, 0.1589, 0.7052, 0.1587, 0.7043, 0.1596, 0.7041, 0.1589, 0.7052, 0.1578, 0.7052, 0.1579, 0.7043, 0.1587, 0.7043, 0.1527, 0.7076, 0.1533, 0.7063, 0.1548, 0.7063, 0.1543, 0.7076, 0.1533, 0.7063, 0.1541, 0.705, 0.1554, 0.705, 0.1548, 0.7063, 0.1541, 0.705, 0.1549, 0.7038, 0.156, 0.7039, 0.1554, 0.705, 0.9243, 0.0008755, 0.9235, 0.001966, 0.9226, 0.001539, 0.9232, 0.0006924, 0.1543, 0.7076, 0.1548, 0.7063, 0.1563, 0.7063, 0.156, 0.7076, 0.1548, 0.7063, 0.1554, 0.705, 0.1566, 0.7051, 0.1563, 0.7063, 0.1554, 0.705, 0.156, 0.7039, 0.157, 0.7041, 0.1566, 0.7051, 0.156, 0.7039, 0.1566, 0.703, 0.1575, 0.7033, 0.157, 0.7041, 0.156, 0.7076, 0.1563, 0.7063, 0.1577, 0.7063, 0.1576, 0.7076, 0.1563, 0.7063, 0.1566, 0.7051, 0.1578, 0.7052, 0.1577, 0.7063, 0.1566, 0.7051, 0.157, 0.7041, 0.1579, 0.7043, 0.1578, 0.7052, 0.157, 0.7041, 0.1575, 0.7033, 0.1583, 0.7037, 0.1579, 0.7043, 0.9213, 0.005826, 0.9205, 0.004499, 0.9211, 0.003471, 0.9219, 0.004503, 0.9205, 0.004499, 0.9196, 0.003186, 0.9203, 0.002466, 0.9211, 0.003471, 0.9196, 0.003186, 0.9186, 0.00195, 0.9195, 0.001526, 0.9203, 0.002466, 0.9186, 0.00195, 0.9177, 0.0008516, 0.9187, 0.0006938, 0.9195, 0.001526, 0.9219, 0.004503, 0.9211, 0.003471, 0.9218, 0.00248, 0.9227, 0.003195, 0.9211, 0.003471, 0.9203, 0.002466, 0.921, 0.001781, 0.9218, 0.00248, 0.9203, 0.002466, 0.9195, 0.001526, 0.9202, 0.001127, 0.921, 0.001781, 0.1597, 0.703, 0.1605, 0.7039, 0.1596, 0.7041, 0.1589, 0.7033, 0.9227, 0.003195, 0.9218, 0.00248, 0.9226, 0.001539, 0.9235, 0.001966, 0.9218, 0.00248, 0.921, 0.001781, 0.9217, 0.001132, 0.9226, 0.001539, 0.921, 0.001781, 0.9202, 0.001127, 0.9209, 0.0007572, 0.9217, 0.001132, 0.1589, 0.7033, 0.1596, 0.7041, 0.1587, 0.7043, 0.1583, 0.7037, 0.1587, 0.7043, 0.1579, 0.7043, 0.1583, 0.7037, 0.1527, 0.7916, 0.1543, 0.7916, 0.1548, 0.7928, 0.1533, 0.7928, 0.1543, 0.7916, 0.156, 0.7916, 0.1563, 0.7928, 0.1548, 0.7928, 0.156, 0.7916, 0.1576, 0.7916, 0.1577, 0.7928, 0.1563, 0.7928, 0.1576, 0.7916, 0.1593, 0.7916, 0.1591, 0.7928, 0.1577, 0.7928, 0.1533, 0.7928, 0.1548, 0.7928, 0.1554, 0.7939, 0.1541, 0.794, 0.1548, 0.7928, 0.1563, 0.7928, 0.1566, 0.7939, 0.1554, 0.7939, 0.1563, 0.7928, 0.1577, 0.7928, 0.1578, 0.7938, 0.1566, 0.7939, 0.1577, 0.7928, 0.1591, 0.7928, 0.1589, 0.7938, 0.1578, 0.7938, 0.1541, 0.794, 0.1554, 0.7939, 0.156, 0.7949, 0.1549, 0.7949, 0.1554, 0.7939, 0.1566, 0.7939, 0.157, 0.7948, 0.156, 0.7949, 0.1566, 0.7939, 0.1578, 0.7938, 0.1579, 0.7946, 0.157, 0.7948, 0.1578, 0.7938, 0.1589, 0.7938, 0.1587, 0.7946, 0.1579, 0.7946, 0.1642, 0.7916, 0.1634, 0.7928, 0.162, 0.7928, 0.1626, 0.7916, 0.1634, 0.7928, 0.1625, 0.794, 0.1613, 0.7939, 0.162, 0.7928, 0.1625, 0.794, 0.1615, 0.7949, 0.1605, 0.7949, 0.1613, 0.7939, 0.7804, 0.5165, 0.7814, 0.5155, 0.7822, 0.5159, 0.7814, 0.5167, 0.1626, 0.7916, 0.162, 0.7928, 0.1605, 0.7928, 0.1609, 0.7916, 0.162, 0.7928, 0.1613, 0.7939, 0.1601, 0.7939, 0.1605, 0.7928, 0.1613, 0.7939, 0.1605, 0.7949, 0.1596, 0.7948, 0.1601, 0.7939, 0.7814, 0.5167, 0.7822, 0.5159, 0.783, 0.5162, 0.7823, 0.5168, 0.1609, 0.7916, 0.1605, 0.7928, 0.1591, 0.7928, 0.1593, 0.7916, 0.1605, 0.7928, 0.1601, 0.7939, 0.1589, 0.7938, 0.1591, 0.7928, 0.1601, 0.7939, 0.1596, 0.7948, 0.1587, 0.7946, 0.1589, 0.7938, 0.1596, 0.7948, 0.1589, 0.7954, 0.1583, 0.7951, 0.1587, 0.7946, 0.784, 0.5118, 0.7846, 0.5131, 0.7838, 0.514, 0.7832, 0.5131, 0.7846, 0.5131, 0.7854, 0.5143, 0.7845, 0.515, 0.7838, 0.514, 0.7854, 0.5143, 0.7862, 0.5155, 0.7853, 0.5159, 0.7845, 0.515, 0.7862, 0.5155, 0.787, 0.5165, 0.7859, 0.5166, 0.7853, 0.5159, 0.7832, 0.5131, 0.7838, 0.514, 0.783, 0.515, 0.7823, 0.5143, 0.7838, 0.514, 0.7845, 0.515, 0.7837, 0.5156, 0.783, 0.515, 0.7845, 0.515, 0.7853, 0.5159, 0.7844, 0.5162, 0.7837, 0.5156, 0.7853, 0.5159, 0.7859, 0.5166, 0.7849, 0.5168, 0.7844, 0.5162, 0.7823, 0.5143, 0.783, 0.515, 0.7822, 0.5159, 0.7814, 0.5155, 0.783, 0.515, 0.7837, 0.5156, 0.783, 0.5162, 0.7822, 0.5159, 0.7837, 0.5156, 0.7844, 0.5162, 0.7836, 0.5166, 0.783, 0.5162, 0.1575, 0.7954, 0.157, 0.7948, 0.1579, 0.7946, 0.1583, 0.7951, 0.1579, 0.7946, 0.1587, 0.7946, 0.1583, 0.7951, 0.1652, 0.7076, 0.1659, 0.7063, 0.1674, 0.7063, 0.1669, 0.7076, 0.1659, 0.7063, 0.1666, 0.705, 0.1679, 0.705, 0.1674, 0.7063, 0.1666, 0.705, 0.1674, 0.7038, 0.1685, 0.7039, 0.1679, 0.705, 0.1674, 0.7038, 0.1682, 0.7027, 0.1692, 0.703, 0.1685, 0.7039, 0.1669, 0.7076, 0.1674, 0.7063, 0.1688, 0.7063, 0.1685, 0.7076, 0.1674, 0.7063, 0.1679, 0.705, 0.1691, 0.7051, 0.1688, 0.7063, 0.1679, 0.705, 0.1685, 0.7039, 0.1695, 0.7041, 0.1691, 0.7051, 0.1685, 0.7039, 0.1692, 0.703, 0.1701, 0.7034, 0.1695, 0.7041, 0.1685, 0.7076, 0.1688, 0.7063, 0.1703, 0.7063, 0.1702, 0.7076, 0.1688, 0.7063, 0.1691, 0.7051, 0.1703, 0.7052, 0.1703, 0.7063, 0.1691, 0.7051, 0.1695, 0.7041, 0.1705, 0.7043, 0.1703, 0.7052, 0.1695, 0.7041, 0.1701, 0.7034, 0.1708, 0.7038, 0.1705, 0.7043, 0.9087, 0.005572, 0.9079, 0.004246, 0.9086, 0.003224, 0.9094, 0.004274, 0.9079, 0.004246, 0.907, 0.002933, 0.9078, 0.002244, 0.9086, 0.003224, 0.907, 0.002933, 0.9061, 0.001696, 0.9069, 0.001334, 0.9078, 0.002244, 0.9061, 0.001696, 0.9051, 0.0005794, 0.9061, 0.0004764, 0.9069, 0.001334, 0.9094, 0.004274, 0.9086, 0.003224, 0.9093, 0.002269, 0.9101, 0.002988, 0.9086, 0.003224, 0.9078, 0.002244, 0.9085, 0.001617, 0.9093, 0.002269, 0.9078, 0.002244, 0.9069, 0.001334, 0.9077, 0.000998, 0.9085, 0.001617, 0.1723, 0.703, 0.1731, 0.7039, 0.1721, 0.7041, 0.1715, 0.7034, 0.9101, 0.002988, 0.9093, 0.002269, 0.91, 0.00139, 0.911, 0.001781, 0.9093, 0.002269, 0.9085, 0.001617, 0.9091, 0.001025, 0.91, 0.00139, 0.1707, 0.7028, 0.1715, 0.7034, 0.1708, 0.7038, 0.1701, 0.7034, 0.1715, 0.7034, 0.1721, 0.7041, 0.1713, 0.7043, 0.1708, 0.7038, 0.1768, 0.7076, 0.1751, 0.7076, 0.1745, 0.7063, 0.176, 0.7063, 0.1751, 0.7076, 0.1735, 0.7076, 0.1731, 0.7063, 0.1745, 0.7063, 0.1735, 0.7076, 0.1718, 0.7076, 0.1717, 0.7063, 0.1731, 0.7063, 0.1718, 0.7076, 0.1702, 0.7076, 0.1703, 0.7063, 0.1717, 0.7063, 0.176, 0.7063, 0.1745, 0.7063, 0.1738, 0.705, 0.1751, 0.705, 0.1745, 0.7063, 0.1731, 0.7063, 0.1727, 0.7051, 0.1738, 0.705, 0.1731, 0.7063, 0.1717, 0.7063, 0.1715, 0.7052, 0.1727, 0.7051, 0.1717, 0.7063, 0.1703, 0.7063, 0.1703, 0.7052, 0.1715, 0.7052, 0.1751, 0.705, 0.1738, 0.705, 0.1731, 0.7039, 0.1741, 0.7038, 0.1738, 0.705, 0.1727, 0.7051, 0.1721, 0.7041, 0.1731, 0.7039, 0.1727, 0.7051, 0.1715, 0.7052, 0.1713, 0.7043, 0.1721, 0.7041, 0.1715, 0.7052, 0.1703, 0.7052, 0.1705, 0.7043, 0.1713, 0.7043, 0.1705, 0.7043, 0.1708, 0.7038, 0.1713, 0.7043, 0.1652, 0.7916, 0.1669, 0.7916, 0.1674, 0.7928, 0.1659, 0.7928, 0.1669, 0.7916, 0.1685, 0.7916, 0.1688, 0.7928, 0.1674, 0.7928, 0.1685, 0.7916, 0.1702, 0.7916, 0.1703, 0.7928, 0.1688, 0.7928, 0.1702, 0.7916, 0.1718, 0.7916, 0.1717, 0.7928, 0.1703, 0.7928, 0.1659, 0.7928, 0.1674, 0.7928, 0.1679, 0.794, 0.1666, 0.794, 0.1674, 0.7928, 0.1688, 0.7928, 0.1692, 0.7939, 0.1679, 0.794, 0.1688, 0.7928, 0.1703, 0.7928, 0.1703, 0.7939, 0.1692, 0.7939, 0.1703, 0.7928, 0.1717, 0.7928, 0.1715, 0.7939, 0.1703, 0.7939, 0.1666, 0.794, 0.1679, 0.794, 0.1685, 0.7948, 0.1674, 0.795, 0.1679, 0.794, 0.1692, 0.7939, 0.1695, 0.7947, 0.1685, 0.7948, 0.1692, 0.7939, 0.1703, 0.7939, 0.1705, 0.7946, 0.1695, 0.7947, 0.1703, 0.7939, 0.1715, 0.7939, 0.1713, 0.7946, 0.1705, 0.7946, 0.1768, 0.7916, 0.176, 0.7928, 0.1745, 0.7928, 0.1751, 0.7916, 0.176, 0.7928, 0.1751, 0.794, 0.1739, 0.794, 0.1745, 0.7928, 0.1751, 0.794, 0.1741, 0.7949, 0.1731, 0.7948, 0.1739, 0.794, 0.7678, 0.5167, 0.7688, 0.5157, 0.7696, 0.5161, 0.7688, 0.5169, 0.1751, 0.7916, 0.1745, 0.7928, 0.1731, 0.7928, 0.1735, 0.7916, 0.1745, 0.7928, 0.1739, 0.794, 0.1727, 0.7939, 0.1731, 0.7928, 0.1739, 0.794, 0.1731, 0.7948, 0.1721, 0.7947, 0.1727, 0.7939, 0.7688, 0.5169, 0.7696, 0.5161, 0.7704, 0.5164, 0.7698, 0.517, 0.1735, 0.7916, 0.1731, 0.7928, 0.1717, 0.7928, 0.1718, 0.7916, 0.1731, 0.7928, 0.1727, 0.7939, 0.1715, 0.7939, 0.1717, 0.7928, 0.1727, 0.7939, 0.1721, 0.7947, 0.1713, 0.7946, 0.1715, 0.7939, 0.7698, 0.517, 0.7704, 0.5164, 0.7711, 0.5167, 0.7706, 0.5171, 0.7714, 0.5121, 0.7721, 0.5133, 0.7713, 0.5143, 0.7707, 0.5133, 0.7721, 0.5133, 0.7729, 0.5145, 0.772, 0.5152, 0.7713, 0.5143, 0.7729, 0.5145, 0.7737, 0.5156, 0.7727, 0.516, 0.772, 0.5152, 0.7737, 0.5156, 0.7745, 0.5166, 0.7734, 0.5168, 0.7727, 0.516, 0.7707, 0.5133, 0.7713, 0.5143, 0.7705, 0.5152, 0.7698, 0.5146, 0.7713, 0.5143, 0.772, 0.5152, 0.7712, 0.5158, 0.7705, 0.5152, 0.772, 0.5152, 0.7727, 0.516, 0.7718, 0.5163, 0.7712, 0.5158, 0.7727, 0.516, 0.7734, 0.5168, 0.7724, 0.5169, 0.7718, 0.5163, 0.7698, 0.5146, 0.7705, 0.5152, 0.7696, 0.5161, 0.7688, 0.5157, 0.7705, 0.5152, 0.7712, 0.5158, 0.7704, 0.5164, 0.7696, 0.5161, 0.7712, 0.5158, 0.7718, 0.5163, 0.7711, 0.5167, 0.7704, 0.5164, 0.7718, 0.5163, 0.7724, 0.5169, 0.7715, 0.5171, 0.7711, 0.5167, 0.1705, 0.7946, 0.1713, 0.7946, 0.1708, 0.795, 0.2213, 0.7076, 0.2203, 0.7076, 0.2195, 0.7063, 0.2219, 0.7063, 0.2219, 0.7063, 0.2195, 0.7063, 0.2186, 0.705, 0.2226, 0.705, 0.2226, 0.705, 0.2186, 0.705, 0.2176, 0.7038, 0.2234, 0.7038, 0.2234, 0.7038, 0.2176, 0.7038, 0.2166, 0.7027, 0.2243, 0.7027, 0.911, 0.5018, 0.9186, 0.5019, 0.9196, 0.5032, 0.9101, 0.503, 0.9101, 0.503, 0.9196, 0.5032, 0.9205, 0.5045, 0.9094, 0.5043, 0.9094, 0.5043, 0.9205, 0.5045, 0.9213, 0.5058, 0.9087, 0.5056, 0.2087, 0.7916, 0.2087, 0.7076, 0.2104, 0.7076, 0.2104, 0.7916, 0.2104, 0.7916, 0.2104, 0.7076, 0.212, 0.7076, 0.212, 0.7916, 0.212, 0.7916, 0.212, 0.7076, 0.2137, 0.7076, 0.2137, 0.7916, 0.2137, 0.7916, 0.2137, 0.7076, 0.2153, 0.7076, 0.2153, 0.7916, 0.2153, 0.7916, 0.2153, 0.7076, 0.217, 0.7076, 0.217, 0.7916, 0.217, 0.7916, 0.217, 0.7076, 0.2186, 0.7076, 0.2186, 0.7916, 0.2186, 0.7916, 0.2186, 0.7076, 0.2203, 0.7076, 0.2203, 0.7916, 0.1983, 0.5218, 0.2934, 0.5125, 0.2936, 0.5138, 0.1988, 0.5231, 0.1988, 0.5231, 0.2936, 0.5138, 0.2935, 0.515, 0.1996, 0.5242, 0.1996, 0.5242, 0.2935, 0.515, 0.2931, 0.5162, 0.2006, 0.5252, 0.2006, 0.5252, 0.2931, 0.5162, 0.2925, 0.5172, 0.2018, 0.526, 0.2589, 0.7038, 0.2589, 0.795, 0.2579, 0.794, 0.2579, 0.705, 0.2579, 0.705, 0.2579, 0.794, 0.2567, 0.7928, 0.2567, 0.7063, 0.2567, 0.7063, 0.2567, 0.7928, 0.2554, 0.7916, 0.2554, 0.7076, 0.8398, 0.5121, 0.8524, 0.5118, 0.8516, 0.5131, 0.8405, 0.5133, 0.8405, 0.5133, 0.8516, 0.5131, 0.8507, 0.5143, 0.8413, 0.5145, 0.8413, 0.5145, 0.8507, 0.5143, 0.8498, 0.5155, 0.8421, 0.5156, 0.8421, 0.5156, 0.8498, 0.5155, 0.8488, 0.5165, 0.8429, 0.5166, 0.2234, 0.795, 0.2176, 0.7949, 0.2186, 0.794, 0.2226, 0.794, 0.2226, 0.794, 0.2186, 0.794, 0.2195, 0.7928, 0.2219, 0.7928, 0.2219, 0.7928, 0.2195, 0.7928, 0.2203, 0.7916, 0.2213, 0.7916, 0.2087, 0.7076, 0.2076, 0.7076, 0.2063, 0.7063, 0.2094, 0.7063, 0.2094, 0.7063, 0.2063, 0.7063, 0.205, 0.705, 0.2101, 0.705, 0.2101, 0.705, 0.205, 0.705, 0.2039, 0.7038, 0.2109, 0.7038, 0.9243, 0.5009, 0.9314, 0.5008, 0.9324, 0.5018, 0.9235, 0.502, 0.9235, 0.502, 0.9324, 0.5018, 0.9332, 0.5031, 0.9227, 0.5032, 0.9227, 0.5032, 0.9332, 0.5031, 0.9337, 0.5044, 0.9219, 0.5045, 0.9219, 0.5045, 0.9337, 0.5044, 0.9339, 0.5057, 0.9213, 0.5058, 0.4402, 0.0126, 0.3451, 0.003364, 0.3456, 0.002133, 0.4404, 0.01134, 0.4404, 0.01134, 0.3456, 0.002133, 0.3463, 0.0009928, 0.4403, 0.01012, 0.4403, 0.01012, 0.3463, 0.0009928, 0.3473, 0.0, 0.4399, 0.008995, 0.2028, 0.7957, 0.2028, 0.7027, 0.2039, 0.7038, 0.2039, 0.795, 0.2039, 0.795, 0.2039, 0.7038, 0.205, 0.705, 0.205, 0.794, 0.205, 0.794, 0.205, 0.705, 0.2063, 0.7063, 0.2063, 0.7928, 0.2063, 0.7928, 0.2063, 0.7063, 0.2076, 0.7076, 0.2076, 0.7916, 0.2076, 0.7916, 0.2087, 0.7916, 0.2094, 0.7928, 0.2063, 0.7928, 0.2063, 0.7928, 0.2094, 0.7928, 0.2101, 0.794, 0.205, 0.794, 0.205, 0.794, 0.2101, 0.794, 0.2109, 0.7949, 0.2039, 0.795, 0.8625, 0.5166, 0.8554, 0.5165, 0.8546, 0.5155, 0.8635, 0.5156, 0.8635, 0.5156, 0.8546, 0.5155, 0.8538, 0.5143, 0.8643, 0.5144, 0.8643, 0.5144, 0.8538, 0.5143, 0.853, 0.5131, 0.8648, 0.5132, 0.8648, 0.5132, 0.853, 0.5131, 0.8524, 0.5118, 0.8651, 0.512, 0.2554, 0.7076, 0.2328, 0.7076, 0.232, 0.7063, 0.2567, 0.7063, 0.2567, 0.7063, 0.232, 0.7063, 0.2311, 0.705, 0.2579, 0.705, 0.2579, 0.705, 0.2311, 0.705, 0.2301, 0.7038, 0.2589, 0.7038, 0.8764, 0.5, 0.9051, 0.5006, 0.9061, 0.5017, 0.8755, 0.5011, 0.8755, 0.5011, 0.9061, 0.5017, 0.907, 0.5029, 0.8749, 0.5023, 0.8749, 0.5023, 0.907, 0.5029, 0.9079, 0.5042, 0.8746, 0.5036, 0.8746, 0.5036, 0.9079, 0.5042, 0.9087, 0.5056, 0.8746, 0.5049, 0.8057, 0.5127, 0.8398, 0.5121, 0.8391, 0.5133, 0.8057, 0.5139, 0.8057, 0.5139, 0.8391, 0.5133, 0.8382, 0.5146, 0.8061, 0.5152, 0.8061, 0.5152, 0.8382, 0.5146, 0.8372, 0.5157, 0.8066, 0.5163, 0.8066, 0.5163, 0.8372, 0.5157, 0.8362, 0.5167, 0.8075, 0.5173, 0.2589, 0.795, 0.2301, 0.7949, 0.2311, 0.794, 0.2579, 0.794, 0.2579, 0.794, 0.2311, 0.794, 0.232, 0.7928, 0.2567, 0.7928, 0.2567, 0.7928, 0.232, 0.7928, 0.2328, 0.7916, 0.2554, 0.7916, 0.2328, 0.7076, 0.2328, 0.7916, 0.2312, 0.7916, 0.2312, 0.7076, 0.2312, 0.7076, 0.2312, 0.7916, 0.2295, 0.7916, 0.2295, 0.7076, 0.2295, 0.7076, 0.2295, 0.7916, 0.2279, 0.7916, 0.2279, 0.7076, 0.2279, 0.7076, 0.2279, 0.7916, 0.2262, 0.7916, 0.2262, 0.7076, 0.2262, 0.7076, 0.2262, 0.7916, 0.2246, 0.7916, 0.2246, 0.7076, 0.2246, 0.7076, 0.2246, 0.7916, 0.2229, 0.7916, 0.2229, 0.7076, 0.2229, 0.7076, 0.2229, 0.7916, 0.2213, 0.7916, 0.2213, 0.7076, 0.1652, 0.7076, 0.1642, 0.7076, 0.1634, 0.7063, 0.1659, 0.7063, 0.1659, 0.7063, 0.1634, 0.7063, 0.1625, 0.705, 0.1666, 0.705, 0.1666, 0.705, 0.1625, 0.705, 0.1615, 0.7038, 0.1674, 0.7038, 0.1674, 0.7038, 0.1615, 0.7038, 0.1605, 0.7027, 0.1682, 0.7027, 0.911, 0.001781, 0.9186, 0.00195, 0.9196, 0.003186, 0.9101, 0.002988, 0.9101, 0.002988, 0.9196, 0.003186, 0.9205, 0.004499, 0.9094, 0.004274, 0.9094, 0.004274, 0.9205, 0.004499, 0.9213, 0.005826, 0.9087, 0.005572, 0.1527, 0.7916, 0.1527, 0.7076, 0.1543, 0.7076, 0.1543, 0.7916, 0.1543, 0.7916, 0.1543, 0.7076, 0.156, 0.7076, 0.156, 0.7916, 0.156, 0.7916, 0.156, 0.7076, 0.1576, 0.7076, 0.1576, 0.7916, 0.1576, 0.7916, 0.1576, 0.7076, 0.1593, 0.7076, 0.1593, 0.7916, 0.1593, 0.7916, 0.1593, 0.7076, 0.1609, 0.7076, 0.1609, 0.7916, 0.1609, 0.7916, 0.1609, 0.7076, 0.1626, 0.7076, 0.1626, 0.7916, 0.1626, 0.7916, 0.1626, 0.7076, 0.1642, 0.7076, 0.1642, 0.7916, 0.4919, 0.5218, 0.587, 0.5125, 0.5872, 0.5138, 0.4924, 0.523, 0.4924, 0.523, 0.5872, 0.5138, 0.5871, 0.515, 0.4931, 0.5242, 0.4931, 0.5242, 0.5871, 0.515, 0.5867, 0.5162, 0.4941, 0.5252, 0.4941, 0.5252, 0.5867, 0.5162, 0.586, 0.5172, 0.4953, 0.526, 0.2028, 0.7038, 0.2028, 0.795, 0.2018, 0.794, 0.2018, 0.705, 0.2018, 0.705, 0.2018, 0.794, 0.2006, 0.7928, 0.2006, 0.7063, 0.2006, 0.7063, 0.2006, 0.7928, 0.1994, 0.7916, 0.1994, 0.7076, 0.7714, 0.5121, 0.784, 0.5118, 0.7832, 0.5131, 0.7721, 0.5133, 0.7721, 0.5133, 0.7832, 0.5131, 0.7823, 0.5143, 0.7729, 0.5145, 0.7729, 0.5145, 0.7823, 0.5143, 0.7814, 0.5155, 0.7737, 0.5156, 0.7737, 0.5156, 0.7814, 0.5155, 0.7804, 0.5165, 0.7745, 0.5166, 0.1674, 0.795, 0.1615, 0.7949, 0.1625, 0.794, 0.1666, 0.794, 0.1666, 0.794, 0.1625, 0.794, 0.1634, 0.7928, 0.1659, 0.7928, 0.1659, 0.7928, 0.1634, 0.7928, 0.1642, 0.7916, 0.1652, 0.7916, 0.1527, 0.7076, 0.1516, 0.7076, 0.1503, 0.7063, 0.1533, 0.7063, 0.1533, 0.7063, 0.1503, 0.7063, 0.149, 0.705, 0.1541, 0.705, 0.1541, 0.705, 0.149, 0.705, 0.1478, 0.7038, 0.1549, 0.7038, 0.9243, 0.0008755, 0.9314, 0.0007739, 0.9324, 0.001845, 0.9235, 0.001966, 0.9235, 0.001966, 0.9324, 0.001845, 0.9332, 0.003059, 0.9227, 0.003195, 0.9227, 0.003195, 0.9332, 0.003059, 0.9337, 0.004358, 0.9219, 0.004503, 0.9219, 0.004503, 0.9337, 0.004358, 0.9339, 0.005674, 0.9213, 0.005826, 0.1466, 0.01261, 0.05152, 0.003366, 0.05201, 0.002135, 0.1468, 0.01135, 0.1468, 0.01135, 0.05201, 0.002135, 0.05277, 0.0009942, 0.1467, 0.01012, 0.1467, 0.01012, 0.05277, 0.0009942, 0.05375, 0.0, 0.1463, 0.008995, 0.1468, 0.7957, 0.1468, 0.7027, 0.1478, 0.7038, 0.1478, 0.795, 0.1478, 0.795, 0.1478, 0.7038, 0.149, 0.705, 0.149, 0.794, 0.149, 0.794, 0.149, 0.705, 0.1503, 0.7063, 0.1503, 0.7928, 0.1503, 0.7928, 0.1503, 0.7063, 0.1516, 0.7076, 0.1516, 0.7916, 0.1516, 0.7916, 0.1527, 0.7916, 0.1533, 0.7928, 0.1503, 0.7928, 0.1503, 0.7928, 0.1533, 0.7928, 0.1541, 0.794, 0.149, 0.794, 0.149, 0.794, 0.1541, 0.794, 0.1549, 0.7949, 0.1478, 0.795, 0.7941, 0.5166, 0.787, 0.5165, 0.7862, 0.5155, 0.7951, 0.5156, 0.7951, 0.5156, 0.7862, 0.5155, 0.7854, 0.5143, 0.7959, 0.5144, 0.7959, 0.5144, 0.7854, 0.5143, 0.7846, 0.5131, 0.7964, 0.5132, 0.7964, 0.5132, 0.7846, 0.5131, 0.784, 0.5118, 0.7967, 0.512, 0.1994, 0.7076, 0.1768, 0.7076, 0.176, 0.7063, 0.2006, 0.7063, 0.2006, 0.7063, 0.176, 0.7063, 0.1751, 0.705, 0.2018, 0.705, 0.2018, 0.705, 0.1751, 0.705, 0.1741, 0.7038, 0.2028, 0.7038, 0.8764, 0.0, 0.9051, 0.0005794, 0.9061, 0.001696, 0.8755, 0.001063, 0.8755, 0.001063, 0.9061, 0.001696, 0.907, 0.002933, 0.8749, 0.002273, 0.8749, 0.002273, 0.907, 0.002933, 0.9079, 0.004246, 0.8746, 0.003568, 0.8746, 0.003568, 0.9079, 0.004246, 0.9087, 0.005572, 0.8746, 0.004883, 0.7373, 0.5127, 0.7714, 0.5121, 0.7707, 0.5133, 0.7373, 0.5139, 0.7373, 0.5139, 0.7707, 0.5133, 0.7698, 0.5146, 0.7376, 0.5152, 0.7376, 0.5152, 0.7698, 0.5146, 0.7688, 0.5157, 0.7382, 0.5163, 0.7382, 0.5163, 0.7688, 0.5157, 0.7678, 0.5167, 0.7391, 0.5173, 0.2028, 0.795, 0.1741, 0.7949, 0.1751, 0.794, 0.2018, 0.794, 0.2018, 0.794, 0.1751, 0.794, 0.176, 0.7928, 0.2006, 0.7928, 0.2006, 0.7928, 0.176, 0.7928, 0.1768, 0.7916, 0.1994, 0.7916, 0.1768, 0.7076, 0.1768, 0.7916, 0.1751, 0.7916, 0.1751, 0.7076, 0.1751, 0.7076, 0.1751, 0.7916, 0.1735, 0.7916, 0.1735, 0.7076, 0.1735, 0.7076, 0.1735, 0.7916, 0.1718, 0.7916, 0.1718, 0.7076, 0.1718, 0.7076, 0.1718, 0.7916, 0.1702, 0.7916, 0.1702, 0.7076, 0.1702, 0.7076, 0.1702, 0.7916, 0.1685, 0.7916, 0.1685, 0.7076, 0.1685, 0.7076, 0.1685, 0.7916, 0.1669, 0.7916, 0.1669, 0.7076, 0.1669, 0.7076, 0.1669, 0.7916, 0.1652, 0.7916, 0.1652, 0.7076, 0.2328, 0.7076, 0.2554, 0.7076, 0.2554, 0.7916, 0.2328, 0.7916])
me_cube_002.materials.append(mat_material_002)
me_cube_002.use_remesh_fix_poles = True
me_cube_002.use_remesh_preserve_attributes = False
me_cube_002.update()

# ---- objects
ob_cube = bpy.data.objects.new('Cube', me_cube_002)

# ---- transforms, parenting, visibility, modifiers, constraints
ob_cube.location = (0.0, 0.0, 0.0)

# ---- collection membership
col_collection.objects.link(ob_cube)

# ---- scene / render settings (as saved in the file)
scene.frame_start = 1; scene.frame_end = 250; scene.frame_set(1)
scene.render.engine = 'BLENDER_EEVEE_NEXT'
scene.cycles.use_denoising = False
scene.cycles.samples = 128
scene.cycles.sampling_pattern = 'TABULATED_SOBOL'
scene.cycles.use_adaptive_sampling = False
scene.cycles.use_light_tree = False
scene.view_settings.view_transform = 'Filmic'
bpy.context.view_layer.update()

# ---- added for rendering (the .blend has no active camera and no usable light): camera, sun
cam_auto = bpy.data.cameras.new('AutoCamera')
cam_auto.lens = 50.0
cam_auto.sensor_width = 36.0
cam_auto.clip_end = 1000.0
ob_auto_camera = bpy.data.objects.new('AutoCamera', cam_auto)
scene.collection.objects.link(ob_auto_camera)
ob_auto_camera.location = (5.90199, -8.41199, 4.69153)
ob_auto_camera.rotation_euler = (1.09748, -7.21219e-08, 0.694738)
scene.camera = ob_auto_camera
light_auto_sun = bpy.data.lights.new('AutoSun', 'SUN')
light_auto_sun.energy = 3.0
light_auto_sun.angle = 0.0523599
ob_auto_sun = bpy.data.objects.new('AutoSun', light_auto_sun)
scene.collection.objects.link(ob_auto_sun)
ob_auto_sun.rotation_euler = (0.872665, 0.174533, 0.523599)
bpy.context.view_layer.update()
